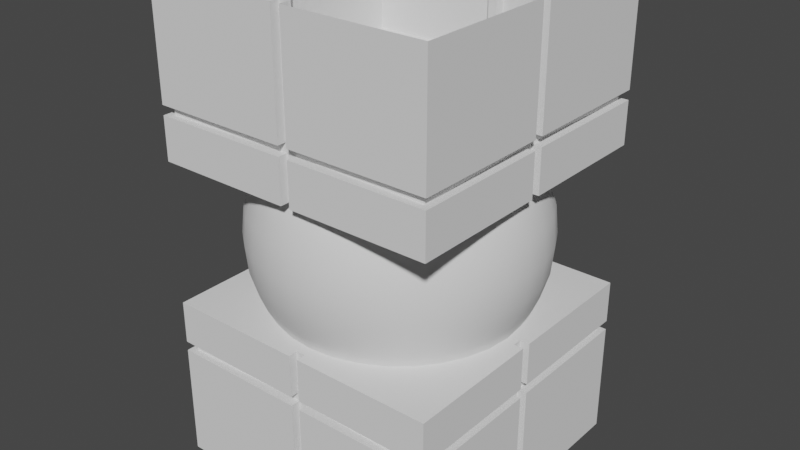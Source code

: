 # Source: MedMonument.blend  (saved by Blender 4.3.32; exported with 4.5.12 LTS)
import bpy
from mathutils import Matrix  # noqa: F401  (used for matrix-valued properties, if any)

bpy.ops.wm.read_factory_settings(use_empty=True)
scene = bpy.context.scene
scene.name = 'Scene'

# ---- world
world_world = bpy.data.worlds.new('World'); scene.world = world_world
world_world.use_nodes = True; world_world.node_tree.nodes.clear()
_N = world_world.node_tree.nodes; _L = world_world.node_tree.links
n0 = _N.new('ShaderNodeOutputWorld'); n0.name = 'World Output'; n0.location = (300, 300)
n1 = _N.new('ShaderNodeBackground'); n1.name = 'Background'; n1.location = (10, 300)
n1.inputs[0].default_value = (0.05088, 0.05088, 0.05088, 1.0)
_L.new(n1.outputs[0], n0.inputs[0])
n0.is_active_output = True
world_world.color = (0.05088, 0.05088, 0.05088)
world_world.use_sun_shadow = False
world_world.sun_shadow_jitter_overblur = 0.0

# ---- meshes
me_sphere = bpy.data.meshes.new('Sphere')
me_sphere.from_pydata([(0.0, 1.386, 0.574), (0.0, 1.471, 0.2926), (0.0, 1.5, 0.0), (0.0, 1.471, -0.2926), (0.0, 1.386, -0.574), (0.2433, 1.223, 0.8334), (0.2704, 1.359, 0.574), (0.287, 1.443, 0.2926), (0.2926, 1.471, 0.0), (0.287, 1.443, -0.2926), (0.2704, 1.359, -0.574), (0.2433, 1.223, -0.8334), (0.4773, 1.152, 0.8334), (0.5303, 1.28, 0.574), (0.563, 1.359, 0.2926), (0.574, 1.386, 0.0), (0.563, 1.359, -0.2926), (0.5303, 1.28, -0.574), (0.4773, 1.152, -0.8334), (0.6929, 1.037, 0.8334), (0.7699, 1.152, 0.574), (0.8173, 1.223, 0.2926), (0.8334, 1.247, 0.0), (0.8173, 1.223, -0.2926), (0.7699, 1.152, -0.574), (0.6929, 1.037, -0.8334), (0.8819, 0.8819, 0.8334), (0.9799, 0.9799, 0.574), (1.04, 1.04, 0.2926), (1.061, 1.061, 0.0), (1.04, 1.04, -0.2926), (0.9799, 0.9799, -0.574), (0.8819, 0.8819, -0.8334), (1.037, 0.6929, 0.8334), (1.152, 0.7699, 0.574), (1.223, 0.8173, 0.2926), (1.247, 0.8334, 0.0), (1.223, 0.8173, -0.2926), (1.152, 0.7699, -0.574), (1.037, 0.6929, -0.8334), (1.152, 0.4773, 0.8334), (1.28, 0.5303, 0.574), (1.359, 0.563, 0.2926), (1.386, 0.574, 0.0), (1.359, 0.563, -0.2926), (1.28, 0.5303, -0.574), (1.152, 0.4773, -0.8334), (1.223, 0.2433, 0.8334), (1.359, 0.2704, 0.574), (1.443, 0.287, 0.2926), (1.471, 0.2926, 0.0), (1.443, 0.287, -0.2926), (1.359, 0.2704, -0.574), (1.223, 0.2433, -0.8334), (1.247, -4.47e-08, 0.8334), (1.386, -8.941e-08, 0.574), (1.471, -8.941e-08, 0.2926), (1.5, -1.192e-07, 0.0), (1.471, -8.941e-08, -0.2926), (1.386, -8.941e-08, -0.574), (1.247, -4.47e-08, -0.8334), (1.223, -0.2433, 0.8334), (1.359, -0.2704, 0.574), (1.443, -0.287, 0.2926), (1.471, -0.2926, 0.0), (1.443, -0.287, -0.2926), (1.359, -0.2704, -0.574), (1.223, -0.2433, -0.8334), (1.152, -0.4773, 0.8334), (1.28, -0.5303, 0.574), (1.359, -0.563, 0.2926), (1.386, -0.574, 0.0), (1.359, -0.563, -0.2926), (1.28, -0.5303, -0.574), (1.152, -0.4773, -0.8334), (1.037, -0.6929, 0.8334), (1.152, -0.7699, 0.574), (1.223, -0.8173, 0.2926), (1.247, -0.8334, 0.0), (1.223, -0.8173, -0.2926), (1.152, -0.7699, -0.574), (1.037, -0.6929, -0.8334), (0.8819, -0.8819, 0.8334), (0.9799, -0.9799, 0.574), (1.04, -1.04, 0.2926), (1.061, -1.061, 0.0), (1.04, -1.04, -0.2926), (0.9799, -0.9799, -0.574), (0.8819, -0.8819, -0.8334), (0.6929, -1.037, 0.8334), (0.7699, -1.152, 0.574), (0.8173, -1.223, 0.2926), (0.8334, -1.247, 0.0), (0.8173, -1.223, -0.2926), (0.7699, -1.152, -0.574), (0.6929, -1.037, -0.8334), (0.4773, -1.152, 0.8334), (0.5303, -1.28, 0.574), (0.563, -1.359, 0.2926), (0.574, -1.386, 0.0), (0.563, -1.359, -0.2926), (0.5303, -1.28, -0.574), (0.4773, -1.152, -0.8334), (0.2433, -1.223, 0.8334), (0.2704, -1.359, 0.574), (0.287, -1.443, 0.2926), (0.2926, -1.471, 0.0), (0.287, -1.443, -0.2926), (0.2704, -1.359, -0.574), (0.2433, -1.223, -0.8334), (-8.941e-08, -1.247, 0.8334), (0.0, -1.386, 0.574), (-2.086e-07, -1.471, 0.2926), (-2.086e-07, -1.5, 0.0), (-2.086e-07, -1.471, -0.2926), (0.0, -1.386, -0.574), (-8.941e-08, -1.247, -0.8334), (-0.2433, -1.223, 0.8334), (-0.2704, -1.359, 0.574), (-0.287, -1.443, 0.2926), (-0.2926, -1.471, 0.0), (-0.287, -1.443, -0.2926), (-0.2704, -1.359, -0.574), (-0.2433, -1.223, -0.8334), (-0.4773, -1.152, 0.8334), (-0.5303, -1.28, 0.574), (-0.563, -1.359, 0.2926), (-0.574, -1.386, 0.0), (-0.563, -1.359, -0.2926), (-0.5303, -1.28, -0.574), (-0.4773, -1.152, -0.8334), (-0.6929, -1.037, 0.8334), (-0.7699, -1.152, 0.574), (-0.8173, -1.223, 0.2926), (-0.8334, -1.247, 0.0), (-0.8173, -1.223, -0.2926), (-0.7699, -1.152, -0.574), (-0.6929, -1.037, -0.8334), (-0.8819, -0.8819, 0.8334), (-0.9799, -0.9799, 0.574), (-1.04, -1.04, 0.2926), (-1.061, -1.061, 0.0), (-1.04, -1.04, -0.2926), (-0.9799, -0.9799, -0.574), (-0.8819, -0.8819, -0.8334), (-1.037, -0.6929, 0.8334), (-1.152, -0.7699, 0.574), (-1.223, -0.8173, 0.2926), (-1.247, -0.8334, 0.0), (-1.223, -0.8173, -0.2926), (-1.152, -0.7699, -0.574), (-1.037, -0.6929, -0.8334), (-1.152, -0.4773, 0.8334), (-1.28, -0.5303, 0.574), (-1.359, -0.563, 0.2926), (-1.386, -0.574, 0.0), (-1.359, -0.563, -0.2926), (-1.28, -0.5303, -0.574), (-1.152, -0.4773, -0.8334), (-1.223, -0.2433, 0.8334), (-1.359, -0.2704, 0.574), (-1.443, -0.287, 0.2926), (-1.471, -0.2926, 0.0), (-1.443, -0.287, -0.2926), (-1.359, -0.2704, -0.574), (-1.223, -0.2433, -0.8334), (-1.247, 1.937e-07, 0.8334), (-1.386, 5.96e-08, 0.574), (-1.471, 3.278e-07, 0.2926), (-1.5, 2.384e-07, 0.0), (-1.471, 3.278e-07, -0.2926), (-1.386, 5.96e-08, -0.574), (-1.247, 1.937e-07, -0.8334), (-1.223, 0.2433, 0.8334), (-1.359, 0.2704, 0.574), (-1.443, 0.287, 0.2926), (-1.471, 0.2926, 0.0), (-1.443, 0.287, -0.2926), (-1.359, 0.2704, -0.574), (-1.223, 0.2433, -0.8334), (-1.152, 0.4773, 0.8334), (-1.28, 0.5303, 0.574), (-1.359, 0.563, 0.2926), (-1.386, 0.574, 0.0), (-1.359, 0.563, -0.2926), (-1.28, 0.5303, -0.574), (-1.152, 0.4773, -0.8334), (-1.037, 0.6929, 0.8334), (-1.152, 0.7699, 0.574), (-1.223, 0.8173, 0.2926), (-1.247, 0.8334, 0.0), (-1.223, 0.8173, -0.2926), (-1.152, 0.7699, -0.574), (-1.037, 0.6929, -0.8334), (-0.8819, 0.8819, 0.8334), (-0.9799, 0.9799, 0.574), (-1.04, 1.04, 0.2926), (-1.061, 1.061, 0.0), (-1.04, 1.04, -0.2926), (-0.9799, 0.9799, -0.574), (-0.8819, 0.8819, -0.8334), (-0.6929, 1.037, 0.8334), (-0.7699, 1.152, 0.574), (-0.8173, 1.223, 0.2926), (-0.8334, 1.247, 0.0), (-0.8173, 1.223, -0.2926), (-0.7699, 1.152, -0.574), (-0.6929, 1.037, -0.8334), (-0.4773, 1.152, 0.8334), (-0.5303, 1.28, 0.574), (-0.563, 1.359, 0.2926), (-0.574, 1.386, 0.0), (-0.563, 1.359, -0.2926), (-0.5303, 1.28, -0.574), (-0.4773, 1.152, -0.8334), (-0.2433, 1.223, 0.8334), (-0.2704, 1.359, 0.574), (-0.287, 1.443, 0.2926), (-0.2926, 1.471, 0.0), (-0.287, 1.443, -0.2926), (-0.2704, 1.359, -0.574), (-0.2433, 1.223, -0.8334), (2.682e-07, 1.247, 0.8334), (2.682e-07, 1.247, -0.8334), (-1.5, -1.5, -2.5), (-1.5, -1.5, 2.5), (-1.5, 1.5, -2.5), (-1.5, 1.5, 2.5), (1.5, -1.5, -2.5), (1.5, -1.5, 2.5), (1.5, 1.5, -2.5), (1.5, 1.5, 2.5), (-1.5, -0.05, -2.5), (-1.5, 0.05, -2.5), (-1.5, 0.05, 2.5), (-1.5, -0.05, 2.5), (-0.05, 1.5, -2.5), (0.05, 1.5, -2.5), (0.05, 1.5, 2.5), (-0.05, 1.5, 2.5), (1.5, 0.05, -2.5), (1.5, -0.05, -2.5), (1.5, -0.05, 2.5), (1.5, 0.05, 2.5), (0.05, -1.5, -2.5), (-0.05, -1.5, -2.5), (-0.05, -1.5, 2.5), (0.05, -1.5, 2.5), (-1.5, -1.5, 1.2), (-1.5, -1.5, 1.3), (-1.5, 1.5, 1.2), (-1.5, 1.5, 1.3), (1.5, 1.5, 1.2), (1.5, 1.5, 1.3), (1.5, -1.5, 1.2), (1.5, -1.5, 1.3), (-0.05, -1.5, 1.3), (-0.05, -1.5, 1.2), (0.05, -1.5, 1.2), (0.05, -1.5, 1.3), (1.5, -0.05, 1.3), (1.5, -0.05, 1.2), (1.5, 0.05, 1.2), (1.5, 0.05, 1.3), (0.05, 1.5, 1.3), (0.05, 1.5, 1.2), (-0.05, 1.5, 1.2), (-0.05, 1.5, 1.3), (-1.5, 0.05, 1.3), (-1.5, 0.05, 1.2), (-1.5, -0.05, 1.2), (-1.5, -0.05, 1.3), (-1.5, 1.5, -1.2), (-1.5, 1.5, -1.3), (1.5, 1.5, -1.2), (1.5, 1.5, -1.3), (1.5, -1.5, -1.2), (1.5, -1.5, -1.3), (-1.5, -1.5, -1.3), (-1.5, -1.5, -1.2), (-0.05, -1.5, -1.3), (0.05, -1.5, -1.3), (0.05, -1.5, -1.2), (-0.05, -1.5, -1.2), (1.5, -0.05, -1.3), (1.5, 0.05, -1.3), (1.5, 0.05, -1.2), (1.5, -0.05, -1.2), (0.05, 1.5, -1.3), (-0.05, 1.5, -1.3), (-0.05, 1.5, -1.2), (0.05, 1.5, -1.2), (-1.5, 0.05, -1.3), (-1.5, -0.05, -1.3), (-1.5, -0.05, -1.2), (-1.5, 0.05, -1.2), (0.05, -1.4, 1.3), (-0.05, -1.4, 1.3), (-0.05, -1.4, 1.2), (0.05, -1.4, 1.2), (1.4, 0.05, 1.3), (1.4, -0.05, 1.3), (1.4, -0.05, 1.2), (1.4, 0.05, 1.2), (-0.05, 1.4, 1.3), (0.05, 1.4, 1.3), (0.05, 1.4, 1.2), (-0.05, 1.4, 1.2), (-1.4, -0.05, 1.3), (-1.4, 0.05, 1.3), (-1.4, 0.05, 1.2), (-1.4, -0.05, 1.2), (-0.05, -1.4, -1.2), (-0.05, -1.4, -1.3), (0.05, -1.4, -1.3), (0.05, -1.4, -1.2), (1.4, -0.05, -1.2), (1.4, -0.05, -1.3), (1.4, 0.05, -1.3), (1.4, 0.05, -1.2), (0.05, 1.4, -1.2), (0.05, 1.4, -1.3), (-0.05, 1.4, -1.3), (-0.05, 1.4, -1.2), (-1.4, 0.05, -1.2), (-1.4, 0.05, -1.3), (-1.4, -0.05, -1.3), (-1.4, -0.05, -1.2), (-0.05, -1.4, 2.5), (0.05, -1.4, 2.5), (0.05, 1.4, 2.5), (-0.05, 1.4, 2.5), (1.4, -0.05, 2.5), (1.4, 0.05, 2.5), (-1.4, 0.05, 2.5), (-1.4, -0.05, 2.5), (0.05, -1.4, -2.5), (-0.05, -1.4, -2.5), (-0.05, 1.4, -2.5), (0.05, 1.4, -2.5), (-1.4, -0.05, -2.5), (-1.4, 0.05, -2.5), (1.4, 0.05, -2.5), (1.4, -0.05, -2.5), (-1.429, -1.429, 1.2), (-1.429, -1.429, 1.3), (-1.429, 1.429, 1.2), (-1.429, 1.429, 1.3), (1.429, 1.429, 1.2), (1.429, 1.429, 1.3), (1.429, -1.429, 1.2), (1.429, -1.429, 1.3), (-1.429, -1.429, -1.3), (-1.429, -1.429, -1.2), (-1.429, 1.429, -1.2), (-1.429, 1.429, -1.3), (1.429, 1.429, -1.2), (1.429, 1.429, -1.3), (1.429, -1.429, -1.2), (1.429, -1.429, -1.3), (-0.05, -1.5, 0.75), (-0.05, -1.5, -0.75), (0.05, -1.5, -0.75), (0.05, -1.5, 0.75), (1.5, -0.05, 0.75), (1.5, -0.05, -0.75), (1.5, 0.05, -0.75), (1.5, 0.05, 0.75), (0.05, 1.5, 0.75), (0.05, 1.5, -0.75), (-0.05, 1.5, -0.75), (-0.05, 1.5, 0.75), (-1.5, 0.05, 0.75), (-1.5, 0.05, -0.75), (-1.5, -0.05, -0.75), (-1.5, -0.05, 0.75), (-1.5, -1.5, -0.75), (-1.5, -1.5, 0.75), (-1.5, 1.5, -0.75), (-1.5, 1.5, 0.75), (1.5, 1.5, -0.75), (1.5, 1.5, 0.75), (1.5, -1.5, -0.75), (1.5, -1.5, 0.75), (-0.05, -1.4, 0.75), (-0.05, -1.4, -0.75), (0.05, -1.4, -0.75), (0.05, -1.4, 0.75), (1.4, -0.05, 0.75), (1.4, -0.05, -0.75), (1.4, 0.05, -0.75), (1.4, 0.05, 0.75), (0.05, 1.4, 0.75), (0.05, 1.4, -0.75), (-0.05, 1.4, -0.75), (-0.05, 1.4, 0.75), (-1.4, 0.05, 0.75), (-1.4, 0.05, -0.75), (-1.4, -0.05, -0.75), (-1.4, -0.05, 0.75)], [], [(4, 3, 9, 10), (223, 4, 10, 11), (0, 222, 5, 6), (1, 0, 6, 7), (2, 1, 7, 8), (3, 2, 8, 9), (9, 8, 15, 16), (10, 9, 16, 17), (11, 10, 17, 18), (6, 5, 12, 13), (7, 6, 13, 14), (8, 7, 14, 15), (13, 12, 19, 20), (14, 13, 20, 21), (15, 14, 21, 22), (16, 15, 22, 23), (17, 16, 23, 24), (18, 17, 24, 25), (23, 22, 29, 30), (24, 23, 30, 31), (25, 24, 31, 32), (20, 19, 26, 27), (21, 20, 27, 28), (22, 21, 28, 29), (27, 26, 33, 34), (28, 27, 34, 35), (29, 28, 35, 36), (30, 29, 36, 37), (31, 30, 37, 38), (32, 31, 38, 39), (38, 37, 44, 45), (39, 38, 45, 46), (34, 33, 40, 41), (35, 34, 41, 42), (36, 35, 42, 43), (37, 36, 43, 44), (42, 41, 48, 49), (43, 42, 49, 50), (44, 43, 50, 51), (45, 44, 51, 52), (46, 45, 52, 53), (41, 40, 47, 48), (53, 52, 59, 60), (48, 47, 54, 55), (49, 48, 55, 56), (50, 49, 56, 57), (51, 50, 57, 58), (52, 51, 58, 59), (56, 55, 62, 63), (57, 56, 63, 64), (58, 57, 64, 65), (59, 58, 65, 66), (60, 59, 66, 67), (55, 54, 61, 62), (67, 66, 73, 74), (62, 61, 68, 69), (63, 62, 69, 70), (64, 63, 70, 71), (65, 64, 71, 72), (66, 65, 72, 73), (71, 70, 77, 78), (72, 71, 78, 79), (73, 72, 79, 80), (74, 73, 80, 81), (69, 68, 75, 76), (70, 69, 76, 77), (76, 75, 82, 83), (77, 76, 83, 84), (78, 77, 84, 85), (79, 78, 85, 86), (80, 79, 86, 87), (81, 80, 87, 88), (85, 84, 91, 92), (86, 85, 92, 93), (87, 86, 93, 94), (88, 87, 94, 95), (83, 82, 89, 90), (84, 83, 90, 91), (90, 89, 96, 97), (91, 90, 97, 98), (92, 91, 98, 99), (93, 92, 99, 100), (94, 93, 100, 101), (95, 94, 101, 102), (100, 99, 106, 107), (101, 100, 107, 108), (102, 101, 108, 109), (97, 96, 103, 104), (98, 97, 104, 105), (99, 98, 105, 106), (104, 103, 110, 111), (105, 104, 111, 112), (106, 105, 112, 113), (107, 106, 113, 114), (108, 107, 114, 115), (109, 108, 115, 116), (115, 114, 121, 122), (116, 115, 122, 123), (111, 110, 117, 118), (112, 111, 118, 119), (113, 112, 119, 120), (114, 113, 120, 121), (118, 117, 124, 125), (119, 118, 125, 126), (120, 119, 126, 127), (121, 120, 127, 128), (122, 121, 128, 129), (123, 122, 129, 130), (129, 128, 135, 136), (130, 129, 136, 137), (125, 124, 131, 132), (126, 125, 132, 133), (127, 126, 133, 134), (128, 127, 134, 135), (133, 132, 139, 140), (134, 133, 140, 141), (135, 134, 141, 142), (136, 135, 142, 143), (137, 136, 143, 144), (132, 131, 138, 139), (144, 143, 150, 151), (139, 138, 145, 146), (140, 139, 146, 147), (141, 140, 147, 148), (142, 141, 148, 149), (143, 142, 149, 150), (147, 146, 153, 154), (148, 147, 154, 155), (149, 148, 155, 156), (150, 149, 156, 157), (151, 150, 157, 158), (146, 145, 152, 153), (158, 157, 164, 165), (153, 152, 159, 160), (154, 153, 160, 161), (155, 154, 161, 162), (156, 155, 162, 163), (157, 156, 163, 164), (162, 161, 168, 169), (163, 162, 169, 170), (164, 163, 170, 171), (165, 164, 171, 172), (160, 159, 166, 167), (161, 160, 167, 168), (167, 166, 173, 174), (168, 167, 174, 175), (169, 168, 175, 176), (170, 169, 176, 177), (171, 170, 177, 178), (172, 171, 178, 179), (177, 176, 183, 184), (178, 177, 184, 185), (179, 178, 185, 186), (174, 173, 180, 181), (175, 174, 181, 182), (176, 175, 182, 183), (181, 180, 187, 188), (182, 181, 188, 189), (183, 182, 189, 190), (184, 183, 190, 191), (185, 184, 191, 192), (186, 185, 192, 193), (191, 190, 197, 198), (192, 191, 198, 199), (193, 192, 199, 200), (188, 187, 194, 195), (189, 188, 195, 196), (190, 189, 196, 197), (195, 194, 201, 202), (196, 195, 202, 203), (197, 196, 203, 204), (198, 197, 204, 205), (199, 198, 205, 206), (200, 199, 206, 207), (206, 205, 212, 213), (207, 206, 213, 214), (202, 201, 208, 209), (203, 202, 209, 210), (204, 203, 210, 211), (205, 204, 211, 212), (209, 208, 215, 216), (210, 209, 216, 217), (211, 210, 217, 218), (212, 211, 218, 219), (213, 212, 219, 220), (214, 213, 220, 221), (220, 219, 3, 4), (221, 220, 4, 223), (216, 215, 222, 0), (217, 216, 0, 1), (218, 217, 1, 2), (219, 218, 2, 3), (230, 275, 285, 240), (228, 277, 281, 244), (255, 229, 247, 259), (241, 284, 277, 228), (226, 273, 289, 236), (253, 231, 243, 263), (251, 227, 239, 267), (249, 225, 235, 271), (233, 292, 273, 226), (237, 288, 275, 230), (252, 262, 367, 381), (254, 258, 363, 383), (250, 266, 371, 379), (282, 362, 386, 315), (260, 242, 229, 255), (375, 270, 311, 399), (286, 366, 390, 319), (264, 238, 231, 253), (290, 370, 394, 323), (268, 234, 227, 251), (245, 280, 278, 224), (256, 246, 225, 249), (385, 312, 315, 386), (258, 254, 350, 299), (280, 245, 337, 313), (255, 259, 296, 351), (291, 274, 356, 320), (289, 273, 355, 322), (262, 252, 348, 303), (272, 290, 323, 354), (253, 263, 300, 349), (273, 292, 325, 355), (266, 250, 346, 307), (295, 272, 354, 324), (251, 267, 304, 347), (293, 278, 352, 326), (279, 294, 327, 353), (270, 248, 344, 311), (249, 271, 308, 345), (279, 376, 374, 294), (269, 250, 379, 372), (271, 235, 335, 308), (378, 370, 290, 272), (234, 268, 309, 334), (265, 252, 381, 368), (267, 239, 331, 304), (380, 366, 286, 274), (238, 264, 305, 330), (261, 254, 383, 364), (263, 243, 333, 300), (382, 362, 282, 276), (278, 280, 313, 352), (242, 260, 301, 332), (257, 248, 377, 360), (224, 278, 293, 232), (297, 298, 299, 296), (301, 302, 303, 300), (305, 306, 307, 304), (309, 310, 311, 308), (313, 314, 315, 312), (317, 318, 319, 316), (321, 322, 323, 320), (325, 326, 327, 324), (313, 337, 336, 314), (317, 343, 342, 318), (321, 339, 338, 322), (325, 341, 340, 326), (328, 297, 296, 329), (332, 301, 300, 333), (330, 305, 304, 331), (334, 309, 308, 335), (345, 308, 311, 344), (347, 304, 307, 346), (349, 300, 303, 348), (351, 296, 299, 350), (297, 345, 344, 298), (301, 351, 350, 302), (305, 349, 348, 306), (309, 347, 346, 310), (298, 384, 387, 299), (302, 388, 391, 303), (306, 392, 395, 307), (310, 396, 399, 311), (353, 327, 326, 352), (324, 354, 355, 325), (354, 323, 322, 355), (320, 356, 357, 321), (356, 319, 318, 357), (316, 358, 359, 317), (358, 315, 314, 359), (312, 353, 352, 313), (244, 281, 314, 336), (275, 288, 321, 357), (256, 249, 345, 297), (284, 241, 343, 317), (274, 286, 319, 356), (248, 257, 298, 344), (240, 285, 318, 342), (285, 275, 357, 318), (260, 255, 351, 301), (288, 237, 339, 321), (287, 276, 358, 316), (254, 261, 302, 350), (236, 289, 322, 338), (264, 253, 349, 305), (292, 233, 341, 325), (277, 284, 317, 359), (252, 265, 306, 348), (232, 293, 326, 340), (276, 282, 315, 358), (268, 251, 347, 309), (246, 256, 297, 328), (281, 277, 359, 314), (250, 269, 310, 346), (259, 247, 329, 296), (283, 279, 353, 312), (397, 324, 327, 398), (393, 320, 323, 394), (389, 316, 319, 390), (361, 376, 279, 283), (365, 287, 316, 389), (365, 382, 276, 287), (369, 291, 320, 393), (369, 380, 274, 291), (373, 295, 324, 397), (373, 378, 272, 295), (377, 248, 270, 375), (294, 374, 398, 327), (371, 266, 307, 395), (367, 262, 303, 391), (269, 372, 396, 310), (363, 258, 299, 387), (265, 368, 392, 306), (257, 360, 384, 298), (261, 364, 388, 302), (361, 283, 312, 385), (399, 384, 377, 375), (386, 389, 394, 397), (385, 398, 374, 376), (397, 398, 385, 386), (382, 389, 386, 362), (397, 394, 370, 378), (384, 399, 396, 387), (393, 390, 366, 380), (393, 380, 369), (385, 376, 361), (397, 378, 373), (389, 382, 365), (394, 389, 390, 393), (387, 396, 395, 388), (391, 392, 381, 367), (388, 395, 392, 391), (395, 396, 379, 371), (388, 364, 383), (383, 363, 387, 388), (381, 392, 368), (379, 396, 372), (377, 384, 360)])
me_sphere.polygons.foreach_set('use_smooth', [1, 1, 1, 1, 1, 1, 1, 1, 1, 1, 1, 1, 1, 1, 1, 1, 1, 1, 1, 1, 1, 1, 1, 1, 1, 1, 1, 1, 1, 1, 1, 1, 1, 1, 1, 1, 1, 1, 1, 1, 1, 1, 1, 1, 1, 1, 1, 1, 1, 1, 1, 1, 1, 1, 1, 1, 1, 1, 1, 1, 1, 1, 1, 1, 1, 1, 1, 1, 1, 1, 1, 1, 1, 1, 1, 1, 1, 1, 1, 1, 1, 1, 1, 1, 1, 1, 1, 1, 1, 1, 1, 1, 1, 1, 1, 1, 1, 1, 1, 1, 1, 1, 1, 1, 1, 1, 1, 1, 1, 1, 1, 1, 1, 1, 1, 1, 1, 1, 1, 1, 1, 1, 1, 1, 1, 1, 1, 1, 1, 1, 1, 1, 1, 1, 1, 1, 1, 1, 1, 1, 1, 1, 1, 1, 1, 1, 1, 1, 1, 1, 1, 1, 1, 1, 1, 1, 1, 1, 1, 1, 1, 1, 1, 1, 1, 1, 1, 1, 1, 1, 1, 1, 1, 1, 1, 1, 1, 1, 1, 1, 1, 1, 1, 1, 1, 1, 1, 1, 1, 1, 1, 1, 0, 0, 0, 0, 0, 0, 0, 0, 0, 0, 0, 0, 0, 0, 0, 0, 0, 0, 0, 0, 0, 0, 0, 0, 0, 0, 0, 0, 0, 0, 0, 0, 0, 0, 0, 0, 0, 0, 0, 0, 0, 0, 0, 0, 0, 0, 0, 0, 0, 0, 0, 0, 0, 0, 0, 0, 0, 0, 0, 0, 0, 0, 0, 0, 0, 0, 0, 0, 0, 0, 0, 0, 0, 0, 0, 0, 0, 0, 0, 0, 0, 0, 0, 0, 0, 0, 0, 0, 0, 0, 0, 0, 0, 0, 0, 0, 0, 0, 0, 0, 0, 0, 0, 0, 0, 0, 0, 0, 0, 0, 0, 0, 0, 0, 0, 0, 0, 0, 0, 0, 0, 0, 0, 0, 0, 0, 0, 0, 0, 0, 0, 0, 0, 0, 0, 0, 0, 0, 0, 0, 0, 0, 0, 0, 0, 0, 0, 0, 0, 0, 0, 0, 0, 0, 0, 0, 0, 0])
me_sphere.polygons.foreach_set('material_index', [0, 0, 0, 0, 0, 0, 0, 0, 0, 0, 0, 0, 0, 0, 0, 0, 0, 0, 0, 0, 0, 0, 0, 0, 0, 0, 0, 0, 0, 0, 0, 0, 0, 0, 0, 0, 0, 0, 0, 0, 0, 0, 0, 0, 0, 0, 0, 0, 0, 0, 0, 0, 0, 0, 0, 0, 0, 0, 0, 0, 0, 0, 0, 0, 0, 0, 0, 0, 0, 0, 0, 0, 0, 0, 0, 0, 0, 0, 0, 0, 0, 0, 0, 0, 0, 0, 0, 0, 0, 0, 0, 0, 0, 0, 0, 0, 0, 0, 0, 0, 0, 0, 0, 0, 0, 0, 0, 0, 0, 0, 0, 0, 0, 0, 0, 0, 0, 0, 0, 0, 0, 0, 0, 0, 0, 0, 0, 0, 0, 0, 0, 0, 0, 0, 0, 0, 0, 0, 0, 0, 0, 0, 0, 0, 0, 0, 0, 0, 0, 0, 0, 0, 0, 0, 0, 0, 0, 0, 0, 0, 0, 0, 0, 0, 0, 0, 0, 0, 0, 0, 0, 0, 0, 0, 0, 0, 0, 0, 0, 0, 0, 0, 0, 0, 0, 0, 0, 0, 0, 0, 0, 0, 1, 1, 1, 1, 1, 1, 1, 1, 1, 1, 1, 1, 1, 1, 1, 1, 1, 1, 1, 1, 1, 1, 0, 1, 1, 1, 1, 1, 1, 1, 1, 1, 1, 1, 1, 1, 1, 1, 1, 1, 1, 1, 1, 1, 1, 1, 1, 1, 1, 1, 1, 1, 1, 1, 1, 0, 0, 0, 0, 0, 0, 0, 0, 0, 0, 0, 0, 0, 0, 0, 0, 0, 0, 0, 0, 0, 0, 0, 0, 0, 0, 0, 0, 0, 0, 0, 0, 0, 0, 0, 0, 1, 1, 1, 1, 1, 1, 1, 1, 1, 1, 1, 1, 1, 1, 1, 1, 1, 1, 1, 1, 1, 1, 1, 1, 1, 0, 0, 0, 1, 1, 1, 1, 1, 1, 1, 1, 1, 1, 1, 1, 1, 1, 1, 1, 1, 1, 1, 1, 1, 1, 1, 1, 1, 1, 1, 1, 1, 1, 1, 1, 1, 1, 1, 1, 1, 1, 1])
_uv = me_sphere.uv_layers.new(name='UVMap')
_uv.uv.foreach_set('vector', [0.75, 0.375, 0.75, 0.4375, 0.7188, 0.4375, 0.7188, 0.375, 0.75, 0.3125, 0.75, 0.375, 0.7188, 0.375, 0.7188, 0.3125, 0.75, 0.625, 0.75, 0.6875, 0.7188, 0.6875, 0.7188, 0.625, 0.75, 0.5625, 0.75, 0.625, 0.7188, 0.625, 0.7188, 0.5625, 0.75, 0.5, 0.75, 0.5625, 0.7188, 0.5625, 0.7188, 0.5, 0.75, 0.4375, 0.75, 0.5, 0.7188, 0.5, 0.7188, 0.4375, 0.7188, 0.4375, 0.7188, 0.5, 0.6875, 0.5, 0.6875, 0.4375, 0.7188, 0.375, 0.7188, 0.4375, 0.6875, 0.4375, 0.6875, 0.375, 0.7188, 0.3125, 0.7188, 0.375, 0.6875, 0.375, 0.6875, 0.3125, 0.7188, 0.625, 0.7188, 0.6875, 0.6875, 0.6875, 0.6875, 0.625, 0.7188, 0.5625, 0.7188, 0.625, 0.6875, 0.625, 0.6875, 0.5625, 0.7188, 0.5, 0.7188, 0.5625, 0.6875, 0.5625, 0.6875, 0.5, 0.6875, 0.625, 0.6875, 0.6875, 0.6562, 0.6875, 0.6562, 0.625, 0.6875, 0.5625, 0.6875, 0.625, 0.6562, 0.625, 0.6562, 0.5625, 0.6875, 0.5, 0.6875, 0.5625, 0.6562, 0.5625, 0.6562, 0.5, 0.6875, 0.4375, 0.6875, 0.5, 0.6562, 0.5, 0.6562, 0.4375, 0.6875, 0.375, 0.6875, 0.4375, 0.6562, 0.4375, 0.6562, 0.375, 0.6875, 0.3125, 0.6875, 0.375, 0.6562, 0.375, 0.6562, 0.3125, 0.6562, 0.4375, 0.6562, 0.5, 0.625, 0.5, 0.625, 0.4375, 0.6562, 0.375, 0.6562, 0.4375, 0.625, 0.4375, 0.625, 0.375, 0.6562, 0.3125, 0.6562, 0.375, 0.625, 0.375, 0.625, 0.3125, 0.6562, 0.625, 0.6562, 0.6875, 0.625, 0.6875, 0.625, 0.625, 0.6562, 0.5625, 0.6562, 0.625, 0.625, 0.625, 0.625, 0.5625, 0.6562, 0.5, 0.6562, 0.5625, 0.625, 0.5625, 0.625, 0.5, 0.625, 0.625, 0.625, 0.6875, 0.5938, 0.6875, 0.5938, 0.625, 0.625, 0.5625, 0.625, 0.625, 0.5938, 0.625, 0.5938, 0.5625, 0.625, 0.5, 0.625, 0.5625, 0.5938, 0.5625, 0.5938, 0.5, 0.625, 0.4375, 0.625, 0.5, 0.5938, 0.5, 0.5938, 0.4375, 0.625, 0.375, 0.625, 0.4375, 0.5938, 0.4375, 0.5938, 0.375, 0.625, 0.3125, 0.625, 0.375, 0.5938, 0.375, 0.5938, 0.3125, 0.5938, 0.375, 0.5938, 0.4375, 0.5625, 0.4375, 0.5625, 0.375, 0.5938, 0.3125, 0.5938, 0.375, 0.5625, 0.375, 0.5625, 0.3125, 0.5938, 0.625, 0.5938, 0.6875, 0.5625, 0.6875, 0.5625, 0.625, 0.5938, 0.5625, 0.5938, 0.625, 0.5625, 0.625, 0.5625, 0.5625, 0.5938, 0.5, 0.5938, 0.5625, 0.5625, 0.5625, 0.5625, 0.5, 0.5938, 0.4375, 0.5938, 0.5, 0.5625, 0.5, 0.5625, 0.4375, 0.5625, 0.5625, 0.5625, 0.625, 0.5312, 0.625, 0.5312, 0.5625, 0.5625, 0.5, 0.5625, 0.5625, 0.5312, 0.5625, 0.5312, 0.5, 0.5625, 0.4375, 0.5625, 0.5, 0.5312, 0.5, 0.5312, 0.4375, 0.5625, 0.375, 0.5625, 0.4375, 0.5312, 0.4375, 0.5312, 0.375, 0.5625, 0.3125, 0.5625, 0.375, 0.5312, 0.375, 0.5312, 0.3125, 0.5625, 0.625, 0.5625, 0.6875, 0.5312, 0.6875, 0.5312, 0.625, 0.5312, 0.3125, 0.5312, 0.375, 0.5, 0.375, 0.5, 0.3125, 0.5312, 0.625, 0.5312, 0.6875, 0.5, 0.6875, 0.5, 0.625, 0.5312, 0.5625, 0.5312, 0.625, 0.5, 0.625, 0.5, 0.5625, 0.5312, 0.5, 0.5312, 0.5625, 0.5, 0.5625, 0.5, 0.5, 0.5312, 0.4375, 0.5312, 0.5, 0.5, 0.5, 0.5, 0.4375, 0.5312, 0.375, 0.5312, 0.4375, 0.5, 0.4375, 0.5, 0.375, 0.5, 0.5625, 0.5, 0.625, 0.4688, 0.625, 0.4688, 0.5625, 0.5, 0.5, 0.5, 0.5625, 0.4688, 0.5625, 0.4688, 0.5, 0.5, 0.4375, 0.5, 0.5, 0.4688, 0.5, 0.4688, 0.4375, 0.5, 0.375, 0.5, 0.4375, 0.4688, 0.4375, 0.4688, 0.375, 0.5, 0.3125, 0.5, 0.375, 0.4688, 0.375, 0.4688, 0.3125, 0.5, 0.625, 0.5, 0.6875, 0.4688, 0.6875, 0.4688, 0.625, 0.4688, 0.3125, 0.4688, 0.375, 0.4375, 0.375, 0.4375, 0.3125, 0.4688, 0.625, 0.4688, 0.6875, 0.4375, 0.6875, 0.4375, 0.625, 0.4688, 0.5625, 0.4688, 0.625, 0.4375, 0.625, 0.4375, 0.5625, 0.4688, 0.5, 0.4688, 0.5625, 0.4375, 0.5625, 0.4375, 0.5, 0.4688, 0.4375, 0.4688, 0.5, 0.4375, 0.5, 0.4375, 0.4375, 0.4688, 0.375, 0.4688, 0.4375, 0.4375, 0.4375, 0.4375, 0.375, 0.4375, 0.5, 0.4375, 0.5625, 0.4062, 0.5625, 0.4062, 0.5, 0.4375, 0.4375, 0.4375, 0.5, 0.4062, 0.5, 0.4062, 0.4375, 0.4375, 0.375, 0.4375, 0.4375, 0.4062, 0.4375, 0.4062, 0.375, 0.4375, 0.3125, 0.4375, 0.375, 0.4062, 0.375, 0.4062, 0.3125, 0.4375, 0.625, 0.4375, 0.6875, 0.4062, 0.6875, 0.4062, 0.625, 0.4375, 0.5625, 0.4375, 0.625, 0.4062, 0.625, 0.4062, 0.5625, 0.4062, 0.625, 0.4062, 0.6875, 0.375, 0.6875, 0.375, 0.625, 0.4062, 0.5625, 0.4062, 0.625, 0.375, 0.625, 0.375, 0.5625, 0.4062, 0.5, 0.4062, 0.5625, 0.375, 0.5625, 0.375, 0.5, 0.4062, 0.4375, 0.4062, 0.5, 0.375, 0.5, 0.375, 0.4375, 0.4062, 0.375, 0.4062, 0.4375, 0.375, 0.4375, 0.375, 0.375, 0.4062, 0.3125, 0.4062, 0.375, 0.375, 0.375, 0.375, 0.3125, 0.375, 0.5, 0.375, 0.5625, 0.3438, 0.5625, 0.3438, 0.5, 0.375, 0.4375, 0.375, 0.5, 0.3438, 0.5, 0.3438, 0.4375, 0.375, 0.375, 0.375, 0.4375, 0.3438, 0.4375, 0.3438, 0.375, 0.375, 0.3125, 0.375, 0.375, 0.3438, 0.375, 0.3438, 0.3125, 0.375, 0.625, 0.375, 0.6875, 0.3438, 0.6875, 0.3438, 0.625, 0.375, 0.5625, 0.375, 0.625, 0.3438, 0.625, 0.3438, 0.5625, 0.3438, 0.625, 0.3438, 0.6875, 0.3125, 0.6875, 0.3125, 0.625, 0.3438, 0.5625, 0.3438, 0.625, 0.3125, 0.625, 0.3125, 0.5625, 0.3438, 0.5, 0.3438, 0.5625, 0.3125, 0.5625, 0.3125, 0.5, 0.3438, 0.4375, 0.3438, 0.5, 0.3125, 0.5, 0.3125, 0.4375, 0.3438, 0.375, 0.3438, 0.4375, 0.3125, 0.4375, 0.3125, 0.375, 0.3438, 0.3125, 0.3438, 0.375, 0.3125, 0.375, 0.3125, 0.3125, 0.3125, 0.4375, 0.3125, 0.5, 0.2812, 0.5, 0.2812, 0.4375, 0.3125, 0.375, 0.3125, 0.4375, 0.2812, 0.4375, 0.2812, 0.375, 0.3125, 0.3125, 0.3125, 0.375, 0.2812, 0.375, 0.2812, 0.3125, 0.3125, 0.625, 0.3125, 0.6875, 0.2812, 0.6875, 0.2812, 0.625, 0.3125, 0.5625, 0.3125, 0.625, 0.2812, 0.625, 0.2812, 0.5625, 0.3125, 0.5, 0.3125, 0.5625, 0.2812, 0.5625, 0.2812, 0.5, 0.2812, 0.625, 0.2812, 0.6875, 0.25, 0.6875, 0.25, 0.625, 0.2812, 0.5625, 0.2812, 0.625, 0.25, 0.625, 0.25, 0.5625, 0.2812, 0.5, 0.2812, 0.5625, 0.25, 0.5625, 0.25, 0.5, 0.2812, 0.4375, 0.2812, 0.5, 0.25, 0.5, 0.25, 0.4375, 0.2812, 0.375, 0.2812, 0.4375, 0.25, 0.4375, 0.25, 0.375, 0.2812, 0.3125, 0.2812, 0.375, 0.25, 0.375, 0.25, 0.3125, 0.25, 0.375, 0.25, 0.4375, 0.2188, 0.4375, 0.2188, 0.375, 0.25, 0.3125, 0.25, 0.375, 0.2188, 0.375, 0.2188, 0.3125, 0.25, 0.625, 0.25, 0.6875, 0.2188, 0.6875, 0.2188, 0.625, 0.25, 0.5625, 0.25, 0.625, 0.2188, 0.625, 0.2188, 0.5625, 0.25, 0.5, 0.25, 0.5625, 0.2188, 0.5625, 0.2188, 0.5, 0.25, 0.4375, 0.25, 0.5, 0.2188, 0.5, 0.2188, 0.4375, 0.2188, 0.625, 0.2188, 0.6875, 0.1875, 0.6875, 0.1875, 0.625, 0.2188, 0.5625, 0.2188, 0.625, 0.1875, 0.625, 0.1875, 0.5625, 0.2188, 0.5, 0.2188, 0.5625, 0.1875, 0.5625, 0.1875, 0.5, 0.2188, 0.4375, 0.2188, 0.5, 0.1875, 0.5, 0.1875, 0.4375, 0.2188, 0.375, 0.2188, 0.4375, 0.1875, 0.4375, 0.1875, 0.375, 0.2188, 0.3125, 0.2188, 0.375, 0.1875, 0.375, 0.1875, 0.3125, 0.1875, 0.375, 0.1875, 0.4375, 0.1562, 0.4375, 0.1563, 0.375, 0.1875, 0.3125, 0.1875, 0.375, 0.1563, 0.375, 0.1562, 0.3125, 0.1875, 0.625, 0.1875, 0.6875, 0.1562, 0.6875, 0.1563, 0.625, 0.1875, 0.5625, 0.1875, 0.625, 0.1563, 0.625, 0.1562, 0.5625, 0.1875, 0.5, 0.1875, 0.5625, 0.1562, 0.5625, 0.1562, 0.5, 0.1875, 0.4375, 0.1875, 0.5, 0.1562, 0.5, 0.1562, 0.4375, 0.1562, 0.5625, 0.1563, 0.625, 0.125, 0.625, 0.125, 0.5625, 0.1562, 0.5, 0.1562, 0.5625, 0.125, 0.5625, 0.125, 0.5, 0.1562, 0.4375, 0.1562, 0.5, 0.125, 0.5, 0.125, 0.4375, 0.1563, 0.375, 0.1562, 0.4375, 0.125, 0.4375, 0.125, 0.375, 0.1562, 0.3125, 0.1563, 0.375, 0.125, 0.375, 0.125, 0.3125, 0.1563, 0.625, 0.1562, 0.6875, 0.125, 0.6875, 0.125, 0.625, 0.125, 0.3125, 0.125, 0.375, 0.09375, 0.375, 0.09375, 0.3125, 0.125, 0.625, 0.125, 0.6875, 0.09375, 0.6875, 0.09375, 0.625, 0.125, 0.5625, 0.125, 0.625, 0.09375, 0.625, 0.09375, 0.5625, 0.125, 0.5, 0.125, 0.5625, 0.09375, 0.5625, 0.09375, 0.5, 0.125, 0.4375, 0.125, 0.5, 0.09375, 0.5, 0.09375, 0.4375, 0.125, 0.375, 0.125, 0.4375, 0.09375, 0.4375, 0.09375, 0.375, 0.09375, 0.5625, 0.09375, 0.625, 0.0625, 0.625, 0.0625, 0.5625, 0.09375, 0.5, 0.09375, 0.5625, 0.0625, 0.5625, 0.0625, 0.5, 0.09375, 0.4375, 0.09375, 0.5, 0.0625, 0.5, 0.0625, 0.4375, 0.09375, 0.375, 0.09375, 0.4375, 0.0625, 0.4375, 0.0625, 0.375, 0.09375, 0.3125, 0.09375, 0.375, 0.0625, 0.375, 0.0625, 0.3125, 0.09375, 0.625, 0.09375, 0.6875, 0.0625, 0.6875, 0.0625, 0.625, 0.0625, 0.3125, 0.0625, 0.375, 0.03125, 0.375, 0.03125, 0.3125, 0.0625, 0.625, 0.0625, 0.6875, 0.03125, 0.6875, 0.03125, 0.625, 0.0625, 0.5625, 0.0625, 0.625, 0.03125, 0.625, 0.03125, 0.5625, 0.0625, 0.5, 0.0625, 0.5625, 0.03125, 0.5625, 0.03125, 0.5, 0.0625, 0.4375, 0.0625, 0.5, 0.03125, 0.5, 0.03125, 0.4375, 0.0625, 0.375, 0.0625, 0.4375, 0.03125, 0.4375, 0.03125, 0.375, 0.03125, 0.5, 0.03125, 0.5625, 0.0, 0.5625, 0.0, 0.5, 0.03125, 0.4375, 0.03125, 0.5, 0.0, 0.5, 0.0, 0.4375, 0.03125, 0.375, 0.03125, 0.4375, 0.0, 0.4375, 0.0, 0.375, 0.03125, 0.3125, 0.03125, 0.375, 0.0, 0.375, 0.0, 0.3125, 0.03125, 0.625, 0.03125, 0.6875, 0.0, 0.6875, 0.0, 0.625, 0.03125, 0.5625, 0.03125, 0.625, 0.0, 0.625, 0.0, 0.5625, 1.0, 0.625, 1.0, 0.6875, 0.9687, 0.6875, 0.9688, 0.625, 1.0, 0.5625, 1.0, 0.625, 0.9688, 0.625, 0.9687, 0.5625, 1.0, 0.5, 1.0, 0.5625, 0.9687, 0.5625, 0.9687, 0.5, 1.0, 0.4375, 1.0, 0.5, 0.9687, 0.5, 0.9687, 0.4375, 1.0, 0.375, 1.0, 0.4375, 0.9687, 0.4375, 0.9688, 0.375, 1.0, 0.3125, 1.0, 0.375, 0.9688, 0.375, 0.9687, 0.3125, 0.9687, 0.4375, 0.9687, 0.5, 0.9375, 0.5, 0.9375, 0.4375, 0.9688, 0.375, 0.9687, 0.4375, 0.9375, 0.4375, 0.9375, 0.375, 0.9687, 0.3125, 0.9688, 0.375, 0.9375, 0.375, 0.9375, 0.3125, 0.9688, 0.625, 0.9687, 0.6875, 0.9375, 0.6875, 0.9375, 0.625, 0.9687, 0.5625, 0.9688, 0.625, 0.9375, 0.625, 0.9375, 0.5625, 0.9687, 0.5, 0.9687, 0.5625, 0.9375, 0.5625, 0.9375, 0.5, 0.9375, 0.625, 0.9375, 0.6875, 0.9062, 0.6875, 0.9062, 0.625, 0.9375, 0.5625, 0.9375, 0.625, 0.9062, 0.625, 0.9062, 0.5625, 0.9375, 0.5, 0.9375, 0.5625, 0.9062, 0.5625, 0.9062, 0.5, 0.9375, 0.4375, 0.9375, 0.5, 0.9062, 0.5, 0.9062, 0.4375, 0.9375, 0.375, 0.9375, 0.4375, 0.9062, 0.4375, 0.9062, 0.375, 0.9375, 0.3125, 0.9375, 0.375, 0.9062, 0.375, 0.9062, 0.3125, 0.9062, 0.4375, 0.9062, 0.5, 0.875, 0.5, 0.875, 0.4375, 0.9062, 0.375, 0.9062, 0.4375, 0.875, 0.4375, 0.875, 0.375, 0.9062, 0.3125, 0.9062, 0.375, 0.875, 0.375, 0.875, 0.3125, 0.9062, 0.625, 0.9062, 0.6875, 0.875, 0.6875, 0.875, 0.625, 0.9062, 0.5625, 0.9062, 0.625, 0.875, 0.625, 0.875, 0.5625, 0.9062, 0.5, 0.9062, 0.5625, 0.875, 0.5625, 0.875, 0.5, 0.875, 0.625, 0.875, 0.6875, 0.8437, 0.6875, 0.8438, 0.625, 0.875, 0.5625, 0.875, 0.625, 0.8438, 0.625, 0.8437, 0.5625, 0.875, 0.5, 0.875, 0.5625, 0.8437, 0.5625, 0.8438, 0.5, 0.875, 0.4375, 0.875, 0.5, 0.8438, 0.5, 0.8437, 0.4375, 0.875, 0.375, 0.875, 0.4375, 0.8437, 0.4375, 0.8438, 0.375, 0.875, 0.3125, 0.875, 0.375, 0.8438, 0.375, 0.8437, 0.3125, 0.8438, 0.375, 0.8437, 0.4375, 0.8125, 0.4375, 0.8125, 0.375, 0.8437, 0.3125, 0.8438, 0.375, 0.8125, 0.375, 0.8125, 0.3125, 0.8438, 0.625, 0.8437, 0.6875, 0.8125, 0.6875, 0.8125, 0.625, 0.8437, 0.5625, 0.8438, 0.625, 0.8125, 0.625, 0.8125, 0.5625, 0.8438, 0.5, 0.8437, 0.5625, 0.8125, 0.5625, 0.8125, 0.5, 0.8437, 0.4375, 0.8438, 0.5, 0.8125, 0.5, 0.8125, 0.4375, 0.8125, 0.625, 0.8125, 0.6875, 0.7812, 0.6875, 0.7812, 0.625, 0.8125, 0.5625, 0.8125, 0.625, 0.7812, 0.625, 0.7812, 0.5625, 0.8125, 0.5, 0.8125, 0.5625, 0.7812, 0.5625, 0.7812, 0.5, 0.8125, 0.4375, 0.8125, 0.5, 0.7812, 0.5, 0.7812, 0.4375, 0.8125, 0.375, 0.8125, 0.4375, 0.7812, 0.4375, 0.7812, 0.375, 0.8125, 0.3125, 0.8125, 0.375, 0.7812, 0.375, 0.7812, 0.3125, 0.7812, 0.375, 0.7812, 0.4375, 0.75, 0.4375, 0.75, 0.375, 0.7812, 0.3125, 0.7812, 0.375, 0.75, 0.375, 0.75, 0.3125, 0.7812, 0.625, 0.7812, 0.6875, 0.75, 0.6875, 0.75, 0.625, 0.7812, 0.5625, 0.7812, 0.625, 0.75, 0.625, 0.75, 0.5625, 0.7812, 0.5, 0.7812, 0.5625, 0.75, 0.5625, 0.75, 0.5, 0.7812, 0.4375, 0.7812, 0.5, 0.75, 0.5, 0.75, 0.4375, 1.966, 1.164, 1.472, 1.164, 1.472, 0.5677, 1.966, 0.5677, 1.452, -0.1949, 1.946, -0.1949, 1.946, 0.4019, 1.452, 0.4019, 1.472, 1.164, 1.966, 1.164, 1.966, 1.761, 1.472, 1.761, 1.452, -0.7917, 1.946, -0.7917, 1.946, -0.1949, 1.452, -0.1949, -0.9825, 1.184, -0.4886, 1.184, -0.4886, 1.781, -0.9825, 1.781, 1.946, -0.1949, 1.452, -0.1949, 1.452, -0.7917, 1.946, -0.7917, -0.4829, -0.1592, -0.9768, -0.1592, -0.9768, -0.756, -0.4829, -0.756, -0.4886, 1.184, -0.9825, 1.184, -0.9825, 0.5874, -0.4886, 0.5874, -0.9825, 0.5874, -0.4886, 0.5874, -0.4886, 1.184, -0.9825, 1.184, 1.966, 1.761, 1.472, 1.761, 1.472, 1.164, 1.966, 1.164, 1.297, -0.05219, 1.297, 0.5446, 1.111, 0.5446, 1.111, -0.05219, 1.297, 1.183, 1.297, 1.779, 1.111, 1.779, 1.111, 1.183, -0.3086, -0.05219, -0.3086, -0.649, -0.1233, -0.649, -0.1233, -0.05219, 1.297, 0.5858, 1.111, 0.5858, 1.111, 0.5446, 1.297, 0.5446, 1.472, 0.5677, 1.966, 0.5677, 1.966, 1.164, 1.472, 1.164, -0.1233, 0.5858, -0.3086, 0.5858, -0.3086, 0.5446, -0.1233, 0.5446, -0.3086, 1.779, -0.1233, 1.779, -0.1233, 1.821, -0.3086, 1.821, 1.946, 0.4019, 1.452, 0.4019, 1.452, -0.1949, 1.946, -0.1949, -0.3086, 0.5446, -0.1233, 0.5446, -0.1233, 0.5858, -0.3086, 0.5858, -0.4829, 0.4376, -0.9768, 0.4376, -0.9768, -0.1592, -0.4829, -0.1592, -0.9768, -0.756, -0.4829, -0.756, -0.4829, -0.1592, -0.9768, -0.1592, -0.4886, 1.781, -0.9825, 1.781, -0.9825, 1.184, -0.4886, 1.184, 0.1643, -0.4406, 0.1643, -0.4771, 0.1724, -0.4771, 0.1724, -0.4406, 1.297, 1.779, 1.297, 1.183, 1.326, 1.212, 1.338, 1.779, -0.4829, -0.756, -0.9768, -0.756, -0.9768, -0.7972, -0.4829, -0.7972, 1.472, 1.164, 1.472, 1.761, 1.431, 1.761, 1.443, 1.194, -0.3086, 0.5858, -0.3086, 1.183, -0.3377, 1.153, -0.3497, 0.5858, -0.4886, 1.781, -0.4886, 1.184, -0.4595, 1.213, -0.4475, 1.781, 1.297, 0.5446, 1.297, -0.05219, 1.326, -0.02308, 1.338, 0.5446, -0.3086, -0.05219, -0.3086, 0.5446, -0.3497, 0.5446, -0.3377, -0.02308, 1.946, -0.1949, 1.946, -0.7917, 1.987, -0.7917, 1.975, -0.224, -0.4886, 1.184, -0.4886, 0.5874, -0.4475, 0.5874, -0.4595, 1.155, -0.3086, -0.649, -0.3086, -0.05219, -0.3377, -0.08129, -0.3497, -0.649, -0.3086, -0.649, -0.3086, -0.05219, -0.3377, -0.08129, -0.3497, -0.649, -0.4829, -0.1592, -0.4829, -0.756, -0.4417, -0.756, -0.4538, -0.1883, -0.4829, 0.4376, -0.4829, -0.1592, -0.4538, -0.1301, -0.4417, 0.4376, 1.297, -0.05219, 1.297, -0.649, 1.338, -0.649, 1.326, -0.08129, -0.3086, 0.5858, -0.3086, 1.183, -0.3377, 1.153, -0.3497, 0.5858, -0.4886, 1.184, -0.4886, 0.5874, -0.4475, 0.5874, -0.4595, 1.155, 1.297, -0.05219, 1.111, -0.05219, 1.111, -0.649, 1.297, -0.649, -0.3086, 0.5446, -0.3086, -0.05219, -0.1233, -0.05219, -0.1233, 0.5446, -0.4886, 0.5874, -0.9825, 0.5874, -0.9825, 0.5463, -0.4886, 0.5463, -0.1233, -0.05219, -0.1233, 0.5446, -0.3086, 0.5446, -0.3086, -0.05219, -0.9768, 0.4376, -0.4829, 0.4376, -0.4829, 0.4788, -0.9768, 0.4788, 1.297, -0.649, 1.297, -0.05219, 1.111, -0.05219, 1.111, -0.649, -0.4829, -0.756, -0.9768, -0.756, -0.9768, -0.7972, -0.4829, -0.7972, -0.1233, 1.183, -0.1233, 1.779, -0.3086, 1.779, -0.3086, 1.183, 1.452, 0.4019, 1.946, 0.4019, 1.946, 0.443, 1.452, 0.443, 1.297, 0.5858, 1.297, 1.183, 1.111, 1.183, 1.111, 0.5858, 1.946, -0.7917, 1.452, -0.7917, 1.452, -0.8329, 1.946, -0.8329, 1.111, 1.183, 1.111, 0.5858, 1.297, 0.5858, 1.297, 1.183, -0.4829, -0.1592, -0.4829, -0.756, -0.4417, -0.756, -0.4538, -0.1883, 1.966, 0.5677, 1.472, 0.5677, 1.472, 0.5265, 1.966, 0.5265, -0.3086, 1.779, -0.3086, 1.183, -0.1233, 1.183, -0.1233, 1.779, -0.9768, -0.1592, -0.4829, -0.1592, -0.4829, 0.4376, -0.9768, 0.4376, 0.8686, -0.4852, 0.8686, -0.4771, 0.8604, -0.4771, 0.8604, -0.4852, 0.6365, -0.4852, 0.6365, -0.4771, 0.6284, -0.4771, 0.6284, -0.4852, 0.4044, -0.4852, 0.4044, -0.4771, 0.3963, -0.4771, 0.3963, -0.4852, 0.1724, -0.4852, 0.1724, -0.4771, 0.1643, -0.4771, 0.1643, -0.4852, 0.1643, -0.4852, 0.1724, -0.4852, 0.1724, -0.4771, 0.1643, -0.4771, 0.3963, -0.4852, 0.4044, -0.4852, 0.4044, -0.4771, 0.3963, -0.4771, 0.6284, -0.4852, 0.6365, -0.4852, 0.6365, -0.4771, 0.6284, -0.4771, 0.8604, -0.4852, 0.8686, -0.4852, 0.8686, -0.4771, 0.8604, -0.4771, 0.1643, -0.4852, 0.1643, -0.5826, 0.1724, -0.5826, 0.1724, -0.4852, 0.3963, -0.4852, 0.3963, -0.5826, 0.4044, -0.5826, 0.4044, -0.4852, 0.6284, -0.4852, 0.6284, -0.5826, 0.6365, -0.5826, 0.6365, -0.4852, 0.8604, -0.4852, 0.8604, -0.5826, 0.8686, -0.5826, 0.8686, -0.4852, 0.8686, -0.5826, 0.8686, -0.4852, 0.8604, -0.4852, 0.8604, -0.5826, 0.6365, -0.5826, 0.6365, -0.4852, 0.6284, -0.4852, 0.6284, -0.5826, 0.4044, -0.5826, 0.4044, -0.4852, 0.3963, -0.4852, 0.3963, -0.5826, 0.1724, -0.5826, 0.1724, -0.4852, 0.1643, -0.4852, 0.1643, -0.5826, 0.0523, -0.4852, 0.1643, -0.4852, 0.1643, -0.4771, 0.0523, -0.4771, 0.2844, -0.4852, 0.3963, -0.4852, 0.3963, -0.4771, 0.2844, -0.4771, 0.5164, -0.4852, 0.6284, -0.4852, 0.6284, -0.4771, 0.5164, -0.4771, 0.7485, -0.4852, 0.8604, -0.4852, 0.8604, -0.4771, 0.7485, -0.4771, 0.8686, -0.4852, 0.9805, -0.4852, 0.9805, -0.4771, 0.8686, -0.4771, 0.6365, -0.4852, 0.7485, -0.4852, 0.7485, -0.4771, 0.6365, -0.4771, 0.4044, -0.4852, 0.5164, -0.4852, 0.5164, -0.4771, 0.4044, -0.4771, 0.1724, -0.4852, 0.2844, -0.4852, 0.2844, -0.4771, 0.1724, -0.4771, 0.8686, -0.4771, 0.8686, -0.4406, 0.8604, -0.4406, 0.8604, -0.4771, 0.6365, -0.4771, 0.6365, -0.4406, 0.6284, -0.4406, 0.6284, -0.4771, 0.4044, -0.4771, 0.4044, -0.4406, 0.3963, -0.4406, 0.3963, -0.4771, 0.1724, -0.4771, 0.1724, -0.4406, 0.1643, -0.4406, 0.1643, -0.4771, 0.9805, -0.4771, 0.8686, -0.4771, 0.8686, -0.4852, 0.9805, -0.4852, 0.8604, -0.4771, 0.7485, -0.4771, 0.7485, -0.4852, 0.8604, -0.4852, 0.7485, -0.4771, 0.6365, -0.4771, 0.6365, -0.4852, 0.7485, -0.4852, 0.6284, -0.4771, 0.5164, -0.4771, 0.5164, -0.4852, 0.6284, -0.4852, 0.5164, -0.4771, 0.4044, -0.4771, 0.4044, -0.4852, 0.5164, -0.4852, 0.3963, -0.4771, 0.2844, -0.4771, 0.2844, -0.4852, 0.3963, -0.4852, 0.2844, -0.4771, 0.1724, -0.4771, 0.1724, -0.4852, 0.2844, -0.4852, 0.1643, -0.4771, 0.0523, -0.4771, 0.0523, -0.4852, 0.1643, -0.4852, 1.452, 0.4019, 1.946, 0.4019, 1.946, 0.443, 1.452, 0.443, 1.472, 1.164, 1.472, 1.761, 1.431, 1.761, 1.443, 1.194, -0.4886, 1.781, -0.4886, 1.184, -0.4595, 1.213, -0.4475, 1.781, 1.946, -0.7917, 1.452, -0.7917, 1.452, -0.8329, 1.946, -0.8329, -0.3086, 1.183, -0.3086, 1.779, -0.3497, 1.779, -0.3377, 1.212, -0.3086, 1.183, -0.3086, 1.779, -0.3497, 1.779, -0.3377, 1.212, 1.966, 0.5677, 1.472, 0.5677, 1.472, 0.5265, 1.966, 0.5265, 1.472, 0.5677, 1.472, 1.164, 1.443, 1.135, 1.431, 0.5677, 1.472, 0.5677, 1.472, 1.164, 1.443, 1.135, 1.431, 0.5677, 1.472, 1.761, 1.966, 1.761, 1.966, 1.802, 1.472, 1.802, 1.297, 1.779, 1.297, 1.183, 1.326, 1.212, 1.338, 1.779, 1.297, 1.183, 1.297, 0.5858, 1.338, 0.5858, 1.326, 1.153, -0.9825, 1.781, -0.4886, 1.781, -0.4886, 1.822, -0.9825, 1.822, 1.946, 0.4019, 1.946, -0.1949, 1.975, -0.1658, 1.987, 0.4019, -0.4886, 0.5874, -0.9825, 0.5874, -0.9825, 0.5463, -0.4886, 0.5463, 1.946, -0.1949, 1.946, -0.7917, 1.987, -0.7917, 1.975, -0.224, 1.297, -0.05219, 1.297, -0.649, 1.338, -0.649, 1.326, -0.08129, -0.9768, 0.4376, -0.4829, 0.4376, -0.4829, 0.4788, -0.9768, 0.4788, 1.297, 1.183, 1.297, 0.5858, 1.338, 0.5858, 1.326, 1.153, -0.4829, 0.4376, -0.4829, -0.1592, -0.4538, -0.1301, -0.4417, 0.4376, -0.9825, 1.781, -0.4886, 1.781, -0.4886, 1.822, -0.9825, 1.822, 1.946, 0.4019, 1.946, -0.1949, 1.975, -0.1658, 1.987, 0.4019, -0.3086, -0.05219, -0.3086, 0.5446, -0.3497, 0.5446, -0.3377, -0.02308, 1.472, 1.761, 1.966, 1.761, 1.966, 1.802, 1.472, 1.802, 1.297, 0.5446, 1.297, -0.05219, 1.326, -0.02308, 1.338, 0.5446, 0.8604, -0.4406, 0.8604, -0.4771, 0.8686, -0.4771, 0.8686, -0.4406, 0.6284, -0.4406, 0.6284, -0.4771, 0.6365, -0.4771, 0.6365, -0.4406, 0.3963, -0.4406, 0.3963, -0.4771, 0.4044, -0.4771, 0.4044, -0.4406, 1.111, 0.5446, 1.111, -0.05219, 1.297, -0.05219, 1.297, 0.5446, 1.111, 1.779, 1.297, 1.779, 1.297, 1.821, 1.111, 1.821, 1.111, 1.779, 1.111, 1.183, 1.297, 1.183, 1.297, 1.779, -0.1233, 0.5858, -0.3086, 0.5858, -0.3086, 0.5446, -0.1233, 0.5446, -0.1233, 0.5858, -0.1233, 1.183, -0.3086, 1.183, -0.3086, 0.5858, -0.1233, -0.649, -0.3086, -0.649, -0.3086, -0.6901, -0.1233, -0.6901, -0.1233, -0.649, -0.1233, -0.05219, -0.3086, -0.05219, -0.3086, -0.649, -0.1233, 1.183, -0.3086, 1.183, -0.3086, 0.5858, -0.1233, 0.5858, 1.297, -0.649, 1.111, -0.649, 1.111, -0.6901, 1.297, -0.6901, -0.1233, -0.649, -0.3086, -0.649, -0.3086, -0.6901, -0.1233, -0.6901, 1.111, 0.5446, 1.297, 0.5446, 1.297, 0.5858, 1.111, 0.5858, -0.3086, 0.5446, -0.1233, 0.5446, -0.1233, 0.5858, -0.3086, 0.5858, 1.111, 1.779, 1.297, 1.779, 1.297, 1.821, 1.111, 1.821, 1.297, -0.649, 1.111, -0.649, 1.111, -0.6901, 1.297, -0.6901, -0.3086, 1.779, -0.1233, 1.779, -0.1233, 1.821, -0.3086, 1.821, 1.297, 0.5858, 1.111, 0.5858, 1.111, 0.5446, 1.297, 0.5446, 1.111, 0.5446, 1.297, 0.5446, 1.297, 0.5858, 1.111, 0.5858, -0.08219, 0.5858, 0.4735, 1.141, -0.1233, 1.183, -0.1233, 0.5858, 1.07, 0.5858, 0.5146, 1.141, -0.08219, 0.5446, 0.4735, -0.01103, 1.07, 0.5446, 0.5146, -0.01103, 0.5146, -0.05219, 1.111, -0.05219, 0.4735, -0.01103, 0.5146, -0.01103, 1.07, 0.5446, 1.07, 0.5858, 1.111, 1.183, 0.5146, 1.141, 1.07, 0.5858, 1.111, 0.5858, 0.4735, -0.01103, -0.08219, 0.5446, -0.1233, 0.5446, -0.1233, -0.05219, 0.4735, 1.141, -0.08219, 0.5858, -0.08219, 0.5446, 0.5146, 1.141, -0.08219, 0.5858, 0.4735, 1.141, 0.4735, 1.183, -0.1233, 1.183, -0.08219, 0.5858, -0.1233, 1.183, -0.1233, 0.5858, 1.07, 0.5446, 1.111, -0.05219, 1.111, 0.5446, 0.4735, -0.01103, -0.1233, -0.05219, 0.4735, -0.05219, 0.5146, 1.141, 1.111, 1.183, 0.5146, 1.183, -0.08219, 0.5446, 0.5146, 1.141, 0.4735, 1.141, -0.08219, 0.5858, 0.5146, 1.141, -0.08219, 0.5446, 0.4735, -0.01103, 1.07, 0.5858, 1.07, 0.5446, 0.5146, -0.01103, 1.111, -0.05219, 1.111, 0.5446, 1.07, 0.5858, 0.4735, -0.01103, 0.5146, -0.01103, 1.07, 0.5446, 0.4735, -0.01103, -0.08219, 0.5446, -0.1233, -0.05219, 0.4735, -0.05219, 1.07, 0.5858, 1.111, 0.5858, 1.111, 1.183, 1.111, 1.183, 0.5146, 1.183, 0.5146, 1.141, 1.07, 0.5858, 1.111, -0.05219, 0.5146, -0.01103, 0.5146, -0.05219, -0.1233, -0.05219, -0.08219, 0.5446, -0.1233, 0.5446, -0.1233, 1.183, 0.4735, 1.141, 0.4735, 1.183])
_uv.active_render = True
_uv = me_sphere.uv_layers.new(name='LightMap')
_uv.uv.foreach_set('vector', [0.75, 0.375, 0.75, 0.4375, 0.7188, 0.4375, 0.7188, 0.375, 0.75, 0.3125, 0.75, 0.375, 0.7188, 0.375, 0.7188, 0.3125, 0.75, 0.625, 0.75, 0.6875, 0.7188, 0.6875, 0.7188, 0.625, 0.75, 0.5625, 0.75, 0.625, 0.7188, 0.625, 0.7188, 0.5625, 0.75, 0.5, 0.75, 0.5625, 0.7188, 0.5625, 0.7188, 0.5, 0.75, 0.4375, 0.75, 0.5, 0.7188, 0.5, 0.7188, 0.4375, 0.7188, 0.4375, 0.7188, 0.5, 0.6875, 0.5, 0.6875, 0.4375, 0.7188, 0.375, 0.7188, 0.4375, 0.6875, 0.4375, 0.6875, 0.375, 0.7188, 0.3125, 0.7188, 0.375, 0.6875, 0.375, 0.6875, 0.3125, 0.7188, 0.625, 0.7188, 0.6875, 0.6875, 0.6875, 0.6875, 0.625, 0.7188, 0.5625, 0.7188, 0.625, 0.6875, 0.625, 0.6875, 0.5625, 0.7188, 0.5, 0.7188, 0.5625, 0.6875, 0.5625, 0.6875, 0.5, 0.6875, 0.625, 0.6875, 0.6875, 0.6562, 0.6875, 0.6562, 0.625, 0.6875, 0.5625, 0.6875, 0.625, 0.6562, 0.625, 0.6562, 0.5625, 0.6875, 0.5, 0.6875, 0.5625, 0.6562, 0.5625, 0.6562, 0.5, 0.6875, 0.4375, 0.6875, 0.5, 0.6562, 0.5, 0.6562, 0.4375, 0.6875, 0.375, 0.6875, 0.4375, 0.6562, 0.4375, 0.6562, 0.375, 0.6875, 0.3125, 0.6875, 0.375, 0.6562, 0.375, 0.6562, 0.3125, 0.6562, 0.4375, 0.6562, 0.5, 0.625, 0.5, 0.625, 0.4375, 0.6562, 0.375, 0.6562, 0.4375, 0.625, 0.4375, 0.625, 0.375, 0.6562, 0.3125, 0.6562, 0.375, 0.625, 0.375, 0.625, 0.3125, 0.6562, 0.625, 0.6562, 0.6875, 0.625, 0.6875, 0.625, 0.625, 0.6562, 0.5625, 0.6562, 0.625, 0.625, 0.625, 0.625, 0.5625, 0.6562, 0.5, 0.6562, 0.5625, 0.625, 0.5625, 0.625, 0.5, 0.625, 0.625, 0.625, 0.6875, 0.5938, 0.6875, 0.5938, 0.625, 0.625, 0.5625, 0.625, 0.625, 0.5938, 0.625, 0.5938, 0.5625, 0.625, 0.5, 0.625, 0.5625, 0.5938, 0.5625, 0.5938, 0.5, 0.625, 0.4375, 0.625, 0.5, 0.5938, 0.5, 0.5938, 0.4375, 0.625, 0.375, 0.625, 0.4375, 0.5938, 0.4375, 0.5938, 0.375, 0.625, 0.3125, 0.625, 0.375, 0.5938, 0.375, 0.5938, 0.3125, 0.5938, 0.375, 0.5938, 0.4375, 0.5625, 0.4375, 0.5625, 0.375, 0.5938, 0.3125, 0.5938, 0.375, 0.5625, 0.375, 0.5625, 0.3125, 0.5938, 0.625, 0.5938, 0.6875, 0.5625, 0.6875, 0.5625, 0.625, 0.5938, 0.5625, 0.5938, 0.625, 0.5625, 0.625, 0.5625, 0.5625, 0.5938, 0.5, 0.5938, 0.5625, 0.5625, 0.5625, 0.5625, 0.5, 0.5938, 0.4375, 0.5938, 0.5, 0.5625, 0.5, 0.5625, 0.4375, 0.5625, 0.5625, 0.5625, 0.625, 0.5312, 0.625, 0.5312, 0.5625, 0.5625, 0.5, 0.5625, 0.5625, 0.5312, 0.5625, 0.5312, 0.5, 0.5625, 0.4375, 0.5625, 0.5, 0.5312, 0.5, 0.5312, 0.4375, 0.5625, 0.375, 0.5625, 0.4375, 0.5312, 0.4375, 0.5312, 0.375, 0.5625, 0.3125, 0.5625, 0.375, 0.5312, 0.375, 0.5312, 0.3125, 0.5625, 0.625, 0.5625, 0.6875, 0.5312, 0.6875, 0.5312, 0.625, 0.5312, 0.3125, 0.5312, 0.375, 0.5, 0.375, 0.5, 0.3125, 0.5312, 0.625, 0.5312, 0.6875, 0.5, 0.6875, 0.5, 0.625, 0.5312, 0.5625, 0.5312, 0.625, 0.5, 0.625, 0.5, 0.5625, 0.5312, 0.5, 0.5312, 0.5625, 0.5, 0.5625, 0.5, 0.5, 0.5312, 0.4375, 0.5312, 0.5, 0.5, 0.5, 0.5, 0.4375, 0.5312, 0.375, 0.5312, 0.4375, 0.5, 0.4375, 0.5, 0.375, 0.5, 0.5625, 0.5, 0.625, 0.4688, 0.625, 0.4688, 0.5625, 0.5, 0.5, 0.5, 0.5625, 0.4688, 0.5625, 0.4688, 0.5, 0.5, 0.4375, 0.5, 0.5, 0.4688, 0.5, 0.4688, 0.4375, 0.5, 0.375, 0.5, 0.4375, 0.4688, 0.4375, 0.4688, 0.375, 0.5, 0.3125, 0.5, 0.375, 0.4688, 0.375, 0.4688, 0.3125, 0.5, 0.625, 0.5, 0.6875, 0.4688, 0.6875, 0.4688, 0.625, 0.4688, 0.3125, 0.4688, 0.375, 0.4375, 0.375, 0.4375, 0.3125, 0.4688, 0.625, 0.4688, 0.6875, 0.4375, 0.6875, 0.4375, 0.625, 0.4688, 0.5625, 0.4688, 0.625, 0.4375, 0.625, 0.4375, 0.5625, 0.4688, 0.5, 0.4688, 0.5625, 0.4375, 0.5625, 0.4375, 0.5, 0.4688, 0.4375, 0.4688, 0.5, 0.4375, 0.5, 0.4375, 0.4375, 0.4688, 0.375, 0.4688, 0.4375, 0.4375, 0.4375, 0.4375, 0.375, 0.4375, 0.5, 0.4375, 0.5625, 0.4062, 0.5625, 0.4062, 0.5, 0.4375, 0.4375, 0.4375, 0.5, 0.4062, 0.5, 0.4062, 0.4375, 0.4375, 0.375, 0.4375, 0.4375, 0.4062, 0.4375, 0.4062, 0.375, 0.4375, 0.3125, 0.4375, 0.375, 0.4062, 0.375, 0.4062, 0.3125, 0.4375, 0.625, 0.4375, 0.6875, 0.4062, 0.6875, 0.4062, 0.625, 0.4375, 0.5625, 0.4375, 0.625, 0.4062, 0.625, 0.4062, 0.5625, 0.4062, 0.625, 0.4062, 0.6875, 0.375, 0.6875, 0.375, 0.625, 0.4062, 0.5625, 0.4062, 0.625, 0.375, 0.625, 0.375, 0.5625, 0.4062, 0.5, 0.4062, 0.5625, 0.375, 0.5625, 0.375, 0.5, 0.4062, 0.4375, 0.4062, 0.5, 0.375, 0.5, 0.375, 0.4375, 0.4062, 0.375, 0.4062, 0.4375, 0.375, 0.4375, 0.375, 0.375, 0.4062, 0.3125, 0.4062, 0.375, 0.375, 0.375, 0.375, 0.3125, 0.375, 0.5, 0.375, 0.5625, 0.3438, 0.5625, 0.3438, 0.5, 0.375, 0.4375, 0.375, 0.5, 0.3438, 0.5, 0.3438, 0.4375, 0.375, 0.375, 0.375, 0.4375, 0.3438, 0.4375, 0.3438, 0.375, 0.375, 0.3125, 0.375, 0.375, 0.3438, 0.375, 0.3438, 0.3125, 0.375, 0.625, 0.375, 0.6875, 0.3438, 0.6875, 0.3438, 0.625, 0.375, 0.5625, 0.375, 0.625, 0.3438, 0.625, 0.3438, 0.5625, 0.3438, 0.625, 0.3438, 0.6875, 0.3125, 0.6875, 0.3125, 0.625, 0.3438, 0.5625, 0.3438, 0.625, 0.3125, 0.625, 0.3125, 0.5625, 0.3438, 0.5, 0.3438, 0.5625, 0.3125, 0.5625, 0.3125, 0.5, 0.3438, 0.4375, 0.3438, 0.5, 0.3125, 0.5, 0.3125, 0.4375, 0.3438, 0.375, 0.3438, 0.4375, 0.3125, 0.4375, 0.3125, 0.375, 0.3438, 0.3125, 0.3438, 0.375, 0.3125, 0.375, 0.3125, 0.3125, 0.3125, 0.4375, 0.3125, 0.5, 0.2812, 0.5, 0.2812, 0.4375, 0.3125, 0.375, 0.3125, 0.4375, 0.2812, 0.4375, 0.2812, 0.375, 0.3125, 0.3125, 0.3125, 0.375, 0.2812, 0.375, 0.2812, 0.3125, 0.3125, 0.625, 0.3125, 0.6875, 0.2812, 0.6875, 0.2812, 0.625, 0.3125, 0.5625, 0.3125, 0.625, 0.2812, 0.625, 0.2812, 0.5625, 0.3125, 0.5, 0.3125, 0.5625, 0.2812, 0.5625, 0.2812, 0.5, 0.2812, 0.625, 0.2812, 0.6875, 0.25, 0.6875, 0.25, 0.625, 0.2812, 0.5625, 0.2812, 0.625, 0.25, 0.625, 0.25, 0.5625, 0.2812, 0.5, 0.2812, 0.5625, 0.25, 0.5625, 0.25, 0.5, 0.2812, 0.4375, 0.2812, 0.5, 0.25, 0.5, 0.25, 0.4375, 0.2812, 0.375, 0.2812, 0.4375, 0.25, 0.4375, 0.25, 0.375, 0.2812, 0.3125, 0.2812, 0.375, 0.25, 0.375, 0.25, 0.3125, 0.25, 0.375, 0.25, 0.4375, 0.2188, 0.4375, 0.2188, 0.375, 0.25, 0.3125, 0.25, 0.375, 0.2188, 0.375, 0.2188, 0.3125, 0.25, 0.625, 0.25, 0.6875, 0.2188, 0.6875, 0.2188, 0.625, 0.25, 0.5625, 0.25, 0.625, 0.2188, 0.625, 0.2188, 0.5625, 0.25, 0.5, 0.25, 0.5625, 0.2188, 0.5625, 0.2188, 0.5, 0.25, 0.4375, 0.25, 0.5, 0.2188, 0.5, 0.2188, 0.4375, 0.2188, 0.625, 0.2188, 0.6875, 0.1875, 0.6875, 0.1875, 0.625, 0.2188, 0.5625, 0.2188, 0.625, 0.1875, 0.625, 0.1875, 0.5625, 0.2188, 0.5, 0.2188, 0.5625, 0.1875, 0.5625, 0.1875, 0.5, 0.2188, 0.4375, 0.2188, 0.5, 0.1875, 0.5, 0.1875, 0.4375, 0.2188, 0.375, 0.2188, 0.4375, 0.1875, 0.4375, 0.1875, 0.375, 0.2188, 0.3125, 0.2188, 0.375, 0.1875, 0.375, 0.1875, 0.3125, 0.1875, 0.375, 0.1875, 0.4375, 0.1562, 0.4375, 0.1563, 0.375, 0.1875, 0.3125, 0.1875, 0.375, 0.1563, 0.375, 0.1562, 0.3125, 0.1875, 0.625, 0.1875, 0.6875, 0.1562, 0.6875, 0.1563, 0.625, 0.1875, 0.5625, 0.1875, 0.625, 0.1563, 0.625, 0.1562, 0.5625, 0.1875, 0.5, 0.1875, 0.5625, 0.1562, 0.5625, 0.1562, 0.5, 0.1875, 0.4375, 0.1875, 0.5, 0.1562, 0.5, 0.1562, 0.4375, 0.1562, 0.5625, 0.1563, 0.625, 0.125, 0.625, 0.125, 0.5625, 0.1562, 0.5, 0.1562, 0.5625, 0.125, 0.5625, 0.125, 0.5, 0.1562, 0.4375, 0.1562, 0.5, 0.125, 0.5, 0.125, 0.4375, 0.1563, 0.375, 0.1562, 0.4375, 0.125, 0.4375, 0.125, 0.375, 0.1562, 0.3125, 0.1563, 0.375, 0.125, 0.375, 0.125, 0.3125, 0.1563, 0.625, 0.1562, 0.6875, 0.125, 0.6875, 0.125, 0.625, 0.125, 0.3125, 0.125, 0.375, 0.09375, 0.375, 0.09375, 0.3125, 0.125, 0.625, 0.125, 0.6875, 0.09375, 0.6875, 0.09375, 0.625, 0.125, 0.5625, 0.125, 0.625, 0.09375, 0.625, 0.09375, 0.5625, 0.125, 0.5, 0.125, 0.5625, 0.09375, 0.5625, 0.09375, 0.5, 0.125, 0.4375, 0.125, 0.5, 0.09375, 0.5, 0.09375, 0.4375, 0.125, 0.375, 0.125, 0.4375, 0.09375, 0.4375, 0.09375, 0.375, 0.09375, 0.5625, 0.09375, 0.625, 0.0625, 0.625, 0.0625, 0.5625, 0.09375, 0.5, 0.09375, 0.5625, 0.0625, 0.5625, 0.0625, 0.5, 0.09375, 0.4375, 0.09375, 0.5, 0.0625, 0.5, 0.0625, 0.4375, 0.09375, 0.375, 0.09375, 0.4375, 0.0625, 0.4375, 0.0625, 0.375, 0.09375, 0.3125, 0.09375, 0.375, 0.0625, 0.375, 0.0625, 0.3125, 0.09375, 0.625, 0.09375, 0.6875, 0.0625, 0.6875, 0.0625, 0.625, 0.0625, 0.3125, 0.0625, 0.375, 0.03125, 0.375, 0.03125, 0.3125, 0.0625, 0.625, 0.0625, 0.6875, 0.03125, 0.6875, 0.03125, 0.625, 0.0625, 0.5625, 0.0625, 0.625, 0.03125, 0.625, 0.03125, 0.5625, 0.0625, 0.5, 0.0625, 0.5625, 0.03125, 0.5625, 0.03125, 0.5, 0.0625, 0.4375, 0.0625, 0.5, 0.03125, 0.5, 0.03125, 0.4375, 0.0625, 0.375, 0.0625, 0.4375, 0.03125, 0.4375, 0.03125, 0.375, 0.03125, 0.5, 0.03125, 0.5625, 0.0, 0.5625, 0.0, 0.5, 0.03125, 0.4375, 0.03125, 0.5, 0.0, 0.5, 0.0, 0.4375, 0.03125, 0.375, 0.03125, 0.4375, 0.0, 0.4375, 0.0, 0.375, 0.03125, 0.3125, 0.03125, 0.375, 0.0, 0.375, 0.0, 0.3125, 0.03125, 0.625, 0.03125, 0.6875, 0.0, 0.6875, 0.0, 0.625, 0.03125, 0.5625, 0.03125, 0.625, 0.0, 0.625, 0.0, 0.5625, 1.0, 0.625, 1.0, 0.6875, 0.9687, 0.6875, 0.9688, 0.625, 1.0, 0.5625, 1.0, 0.625, 0.9688, 0.625, 0.9687, 0.5625, 1.0, 0.5, 1.0, 0.5625, 0.9687, 0.5625, 0.9687, 0.5, 1.0, 0.4375, 1.0, 0.5, 0.9687, 0.5, 0.9687, 0.4375, 1.0, 0.375, 1.0, 0.4375, 0.9687, 0.4375, 0.9688, 0.375, 1.0, 0.3125, 1.0, 0.375, 0.9688, 0.375, 0.9687, 0.3125, 0.9687, 0.4375, 0.9687, 0.5, 0.9375, 0.5, 0.9375, 0.4375, 0.9688, 0.375, 0.9687, 0.4375, 0.9375, 0.4375, 0.9375, 0.375, 0.9687, 0.3125, 0.9688, 0.375, 0.9375, 0.375, 0.9375, 0.3125, 0.9688, 0.625, 0.9687, 0.6875, 0.9375, 0.6875, 0.9375, 0.625, 0.9687, 0.5625, 0.9688, 0.625, 0.9375, 0.625, 0.9375, 0.5625, 0.9687, 0.5, 0.9687, 0.5625, 0.9375, 0.5625, 0.9375, 0.5, 0.9375, 0.625, 0.9375, 0.6875, 0.9062, 0.6875, 0.9062, 0.625, 0.9375, 0.5625, 0.9375, 0.625, 0.9062, 0.625, 0.9062, 0.5625, 0.9375, 0.5, 0.9375, 0.5625, 0.9062, 0.5625, 0.9062, 0.5, 0.9375, 0.4375, 0.9375, 0.5, 0.9062, 0.5, 0.9062, 0.4375, 0.9375, 0.375, 0.9375, 0.4375, 0.9062, 0.4375, 0.9062, 0.375, 0.9375, 0.3125, 0.9375, 0.375, 0.9062, 0.375, 0.9062, 0.3125, 0.9062, 0.4375, 0.9062, 0.5, 0.875, 0.5, 0.875, 0.4375, 0.9062, 0.375, 0.9062, 0.4375, 0.875, 0.4375, 0.875, 0.375, 0.9062, 0.3125, 0.9062, 0.375, 0.875, 0.375, 0.875, 0.3125, 0.9062, 0.625, 0.9062, 0.6875, 0.875, 0.6875, 0.875, 0.625, 0.9062, 0.5625, 0.9062, 0.625, 0.875, 0.625, 0.875, 0.5625, 0.9062, 0.5, 0.9062, 0.5625, 0.875, 0.5625, 0.875, 0.5, 0.875, 0.625, 0.875, 0.6875, 0.8437, 0.6875, 0.8438, 0.625, 0.875, 0.5625, 0.875, 0.625, 0.8438, 0.625, 0.8437, 0.5625, 0.875, 0.5, 0.875, 0.5625, 0.8437, 0.5625, 0.8438, 0.5, 0.875, 0.4375, 0.875, 0.5, 0.8438, 0.5, 0.8437, 0.4375, 0.875, 0.375, 0.875, 0.4375, 0.8437, 0.4375, 0.8438, 0.375, 0.875, 0.3125, 0.875, 0.375, 0.8438, 0.375, 0.8437, 0.3125, 0.8438, 0.375, 0.8437, 0.4375, 0.8125, 0.4375, 0.8125, 0.375, 0.8437, 0.3125, 0.8438, 0.375, 0.8125, 0.375, 0.8125, 0.3125, 0.8438, 0.625, 0.8437, 0.6875, 0.8125, 0.6875, 0.8125, 0.625, 0.8437, 0.5625, 0.8438, 0.625, 0.8125, 0.625, 0.8125, 0.5625, 0.8438, 0.5, 0.8437, 0.5625, 0.8125, 0.5625, 0.8125, 0.5, 0.8437, 0.4375, 0.8438, 0.5, 0.8125, 0.5, 0.8125, 0.4375, 0.8125, 0.625, 0.8125, 0.6875, 0.7812, 0.6875, 0.7812, 0.625, 0.8125, 0.5625, 0.8125, 0.625, 0.7812, 0.625, 0.7812, 0.5625, 0.8125, 0.5, 0.8125, 0.5625, 0.7812, 0.5625, 0.7812, 0.5, 0.8125, 0.4375, 0.8125, 0.5, 0.7812, 0.5, 0.7812, 0.4375, 0.8125, 0.375, 0.8125, 0.4375, 0.7812, 0.4375, 0.7812, 0.375, 0.8125, 0.3125, 0.8125, 0.375, 0.7812, 0.375, 0.7812, 0.3125, 0.7812, 0.375, 0.7812, 0.4375, 0.75, 0.4375, 0.75, 0.375, 0.7812, 0.3125, 0.7812, 0.375, 0.75, 0.375, 0.75, 0.3125, 0.7812, 0.625, 0.7812, 0.6875, 0.75, 0.6875, 0.75, 0.625, 0.7812, 0.5625, 0.7812, 0.625, 0.75, 0.625, 0.75, 0.5625, 0.7812, 0.5, 0.7812, 0.5625, 0.75, 0.5625, 0.75, 0.5, 0.7812, 0.4375, 0.7812, 0.5, 0.75, 0.5, 0.75, 0.4375, 0.4971, 0.6217, 0.3997, 0.6217, 0.3997, 0.5041, 0.4971, 0.5041, 0.6037, 0.6217, 0.7011, 0.6217, 0.7011, 0.7394, 0.6037, 0.7394, 0.489, 0.8739, 0.3916, 0.8739, 0.3916, 0.7562, 0.489, 0.7562, 0.6037, 0.5041, 0.7011, 0.5041, 0.7011, 0.6217, 0.6037, 0.6217, 0.7098, 0.6217, 0.8072, 0.6217, 0.8072, 0.7394, 0.7098, 0.7394, 0.595, 0.6217, 0.4976, 0.6217, 0.4976, 0.5041, 0.595, 0.5041, 0.3829, 0.6217, 0.2855, 0.6217, 0.2855, 0.5041, 0.3829, 0.5041, 0.3829, 0.8739, 0.2855, 0.8739, 0.2855, 0.7562, 0.3829, 0.7562, 0.7098, 0.5041, 0.8072, 0.5041, 0.8072, 0.6217, 0.7098, 0.6217, 0.4971, 0.7394, 0.3997, 0.7394, 0.3997, 0.6217, 0.4971, 0.6217, 0.6101, 0.1261, 0.6101, 0.2438, 0.5736, 0.2438, 0.5736, 0.1261, 0.6101, 0.3696, 0.6101, 0.4873, 0.5736, 0.4873, 0.5736, 0.3696, 0.2936, 0.1261, 0.2936, 0.0084, 0.3301, 0.0084, 0.3301, 0.1261, 0.9435, 0.2519, 0.9069, 0.2519, 0.9069, 0.2438, 0.9435, 0.2438, 0.489, 0.9916, 0.3916, 0.9916, 0.3916, 0.8739, 0.489, 0.8739, 0.3301, 0.2519, 0.2936, 0.2519, 0.2936, 0.2438, 0.3301, 0.2438, 0.6269, 0.4873, 0.6635, 0.4873, 0.6635, 0.4954, 0.6269, 0.4954, 0.595, 0.7394, 0.4976, 0.7394, 0.4976, 0.6217, 0.595, 0.6217, 0.6269, 0.2438, 0.6635, 0.2438, 0.6635, 0.2519, 0.6269, 0.2519, 0.3829, 0.7394, 0.2855, 0.7394, 0.2855, 0.6217, 0.3829, 0.6217, 0.8159, 0.5041, 0.9133, 0.5041, 0.9133, 0.6217, 0.8159, 0.6217, 0.3829, 0.9916, 0.2855, 0.9916, 0.2855, 0.8739, 0.3829, 0.8739, 0.0002842, 0.1123, 0.03681, 0.1123, 0.03681, 0.1204, 0.0002842, 0.1204, 0.6101, 0.4873, 0.6101, 0.3696, 0.6159, 0.3753, 0.6183, 0.4873, 0.9133, 0.5041, 0.8159, 0.5041, 0.8159, 0.4959, 0.9133, 0.4959, 0.489, 0.8739, 0.489, 0.7562, 0.4971, 0.7562, 0.4947, 0.8682, 0.6269, 0.2519, 0.6269, 0.3696, 0.6212, 0.3638, 0.6188, 0.2519, 0.8072, 0.7394, 0.8072, 0.6217, 0.8129, 0.6275, 0.8153, 0.7394, 0.6101, 0.2438, 0.6101, 0.1261, 0.6159, 0.1318, 0.6183, 0.2438, 0.6269, 0.1261, 0.6269, 0.2438, 0.6188, 0.2438, 0.6212, 0.1318, 0.595, 0.6217, 0.595, 0.5041, 0.6032, 0.5041, 0.6008, 0.616, 0.8072, 0.6217, 0.8072, 0.5041, 0.8153, 0.5041, 0.8129, 0.616, 0.2936, 0.0084, 0.2936, 0.1261, 0.2879, 0.1203, 0.2855, 0.0084, 0.6269, 0.0084, 0.6269, 0.1261, 0.6212, 0.1203, 0.6188, 0.0084, 0.3829, 0.6217, 0.3829, 0.5041, 0.391, 0.5041, 0.3886, 0.616, 0.9133, 0.7394, 0.9133, 0.6217, 0.919, 0.6275, 0.9214, 0.7394, 0.9435, 0.1261, 0.9435, 0.0084, 0.9516, 0.0084, 0.9492, 0.1203, 0.2936, 0.2519, 0.2936, 0.3696, 0.2879, 0.3638, 0.2855, 0.2519, 0.3829, 0.8739, 0.3829, 0.7562, 0.391, 0.7562, 0.3886, 0.8682, 0.9435, 0.1261, 0.9069, 0.1261, 0.9069, 0.0084, 0.9435, 0.0084, 0.2936, 0.2438, 0.2936, 0.1261, 0.3301, 0.1261, 0.3301, 0.2438, 0.3829, 0.7562, 0.2855, 0.7562, 0.2855, 0.7481, 0.3829, 0.7481, 0.6635, 0.1261, 0.6635, 0.2438, 0.6269, 0.2438, 0.6269, 0.1261, 0.2855, 0.7394, 0.3829, 0.7394, 0.3829, 0.7475, 0.2855, 0.7475, 0.6101, 0.0084, 0.6101, 0.1261, 0.5736, 0.1261, 0.5736, 0.0084, 0.3829, 0.5041, 0.2855, 0.5041, 0.2855, 0.4959, 0.3829, 0.4959, 0.6635, 0.3696, 0.6635, 0.4873, 0.6269, 0.4873, 0.6269, 0.3696, 0.4976, 0.7394, 0.595, 0.7394, 0.595, 0.7475, 0.4976, 0.7475, 0.6101, 0.2519, 0.6101, 0.3696, 0.5736, 0.3696, 0.5736, 0.2519, 0.595, 0.5041, 0.4976, 0.5041, 0.4976, 0.4959, 0.595, 0.4959, 0.9069, 0.3696, 0.9069, 0.2519, 0.9435, 0.2519, 0.9435, 0.3696, 0.9133, 0.6217, 0.9133, 0.5041, 0.9214, 0.5041, 0.919, 0.616, 0.3916, 0.9916, 0.489, 0.9916, 0.489, 0.9997, 0.3916, 0.9997, 0.2936, 0.4873, 0.2936, 0.3696, 0.3301, 0.3696, 0.3301, 0.4873, 0.8159, 0.6217, 0.9133, 0.6217, 0.9133, 0.7394, 0.8159, 0.7394, 0.2403, 0.1123, 0.2484, 0.1123, 0.2484, 0.1204, 0.2403, 0.1204, 0.2403, 0.3443, 0.2484, 0.3443, 0.2484, 0.3524, 0.2403, 0.3524, 0.2403, 0.5764, 0.2484, 0.5764, 0.2484, 0.5845, 0.2403, 0.5845, 0.2403, 0.8084, 0.2484, 0.8084, 0.2484, 0.8165, 0.2403, 0.8165, 0.04492, 0.1123, 0.04492, 0.1204, 0.03681, 0.1204, 0.03681, 0.1123, 0.04492, 0.3443, 0.04492, 0.3524, 0.03681, 0.3524, 0.03681, 0.3443, 0.04492, 0.5764, 0.04492, 0.5845, 0.03681, 0.5845, 0.03681, 0.5764, 0.04492, 0.8084, 0.04492, 0.8165, 0.03681, 0.8165, 0.03681, 0.8084, 0.04492, 0.1123, 0.1423, 0.1123, 0.1423, 0.1204, 0.04492, 0.1204, 0.04492, 0.3443, 0.1423, 0.3443, 0.1423, 0.3524, 0.04492, 0.3524, 0.04492, 0.5764, 0.1423, 0.5764, 0.1423, 0.5845, 0.04492, 0.5845, 0.04492, 0.8084, 0.1423, 0.8084, 0.1423, 0.8165, 0.04492, 0.8165, 0.1429, 0.1123, 0.2403, 0.1123, 0.2403, 0.1204, 0.1429, 0.1204, 0.1429, 0.3443, 0.2403, 0.3443, 0.2403, 0.3524, 0.1429, 0.3524, 0.1429, 0.5764, 0.2403, 0.5764, 0.2403, 0.5845, 0.1429, 0.5845, 0.1429, 0.8084, 0.2403, 0.8084, 0.2403, 0.8165, 0.1429, 0.8165, 0.2403, 0.9285, 0.2403, 0.8165, 0.2484, 0.8165, 0.2484, 0.9285, 0.2403, 0.6965, 0.2403, 0.5845, 0.2484, 0.5845, 0.2484, 0.6965, 0.2403, 0.4644, 0.2403, 0.3524, 0.2484, 0.3524, 0.2484, 0.4644, 0.2403, 0.2323, 0.2403, 0.1204, 0.2484, 0.1204, 0.2484, 0.2323, 0.2403, 0.1123, 0.2403, 0.0002842, 0.2484, 0.0002842, 0.2484, 0.1123, 0.2403, 0.3443, 0.2403, 0.2323, 0.2484, 0.2323, 0.2484, 0.3443, 0.2403, 0.5764, 0.2403, 0.4644, 0.2484, 0.4644, 0.2484, 0.5764, 0.2403, 0.8084, 0.2403, 0.6965, 0.2484, 0.6965, 0.2484, 0.8084, 0.2484, 0.1123, 0.2849, 0.1123, 0.2849, 0.1204, 0.2484, 0.1204, 0.2484, 0.3443, 0.2849, 0.3443, 0.2849, 0.3524, 0.2484, 0.3524, 0.2484, 0.5764, 0.2849, 0.5764, 0.2849, 0.5845, 0.2484, 0.5845, 0.2484, 0.8084, 0.2849, 0.8084, 0.2849, 0.8165, 0.2484, 0.8165, 0.03681, 0.9285, 0.03681, 0.8165, 0.04492, 0.8165, 0.04492, 0.9285, 0.03681, 0.8084, 0.03681, 0.6965, 0.04492, 0.6965, 0.04492, 0.8084, 0.03681, 0.6965, 0.03681, 0.5845, 0.04492, 0.5845, 0.04492, 0.6965, 0.03681, 0.5764, 0.03681, 0.4644, 0.04492, 0.4644, 0.04492, 0.5764, 0.03681, 0.4644, 0.03681, 0.3524, 0.04492, 0.3524, 0.04492, 0.4644, 0.03681, 0.3443, 0.03681, 0.2323, 0.04492, 0.2323, 0.04492, 0.3443, 0.03681, 0.2323, 0.03681, 0.1204, 0.04492, 0.1204, 0.04492, 0.2323, 0.03681, 0.1123, 0.03681, 0.0002843, 0.04492, 0.0002842, 0.04492, 0.1123, 0.6037, 0.7394, 0.7011, 0.7394, 0.7011, 0.7475, 0.6037, 0.7475, 0.3997, 0.6217, 0.3997, 0.7394, 0.3916, 0.7394, 0.3939, 0.6275, 0.3829, 0.9916, 0.3829, 0.8739, 0.3886, 0.8797, 0.391, 0.9916, 0.7011, 0.5041, 0.6037, 0.5041, 0.6037, 0.4959, 0.7011, 0.4959, 0.6269, 0.3696, 0.6269, 0.4873, 0.6188, 0.4873, 0.6212, 0.3753, 0.2936, 0.3696, 0.2936, 0.4873, 0.2855, 0.4873, 0.2879, 0.3753, 0.4971, 0.5041, 0.3997, 0.5041, 0.3997, 0.4959, 0.4971, 0.4959, 0.3997, 0.5041, 0.3997, 0.6217, 0.3939, 0.616, 0.3916, 0.5041, 0.489, 0.9916, 0.489, 0.8739, 0.4947, 0.8797, 0.4971, 0.9916, 0.3997, 0.7394, 0.4971, 0.7394, 0.4971, 0.7475, 0.3997, 0.7475, 0.9435, 0.4873, 0.9435, 0.3696, 0.9492, 0.3753, 0.9516, 0.4873, 0.6101, 0.3696, 0.6101, 0.2519, 0.6183, 0.2519, 0.6159, 0.3638, 0.7098, 0.7394, 0.8072, 0.7394, 0.8072, 0.7475, 0.7098, 0.7475, 0.595, 0.7394, 0.595, 0.6217, 0.6008, 0.6275, 0.6032, 0.7394, 0.8072, 0.5041, 0.7098, 0.5041, 0.7098, 0.4959, 0.8072, 0.4959, 0.7011, 0.6217, 0.7011, 0.5041, 0.7092, 0.5041, 0.7069, 0.616, 0.6101, 0.1261, 0.6101, 0.0084, 0.6183, 0.0084, 0.6159, 0.1203, 0.8159, 0.7394, 0.9133, 0.7394, 0.9133, 0.7475, 0.8159, 0.7475, 0.9435, 0.3696, 0.9435, 0.2519, 0.9516, 0.2519, 0.9492, 0.3638, 0.3829, 0.7394, 0.3829, 0.6217, 0.3886, 0.6275, 0.391, 0.7394, 0.2855, 0.9916, 0.3829, 0.9916, 0.3829, 0.9997, 0.2855, 0.9997, 0.7011, 0.7394, 0.7011, 0.6217, 0.7069, 0.6275, 0.7092, 0.7394, 0.2936, 0.1261, 0.2936, 0.2438, 0.2855, 0.2438, 0.2879, 0.1318, 0.489, 0.7562, 0.3916, 0.7562, 0.3916, 0.7481, 0.489, 0.7481, 0.9435, 0.2438, 0.9435, 0.1261, 0.9492, 0.1318, 0.9516, 0.2438, 0.0002842, 0.8084, 0.03681, 0.8084, 0.03681, 0.8165, 0.0002842, 0.8165, 0.0002842, 0.5764, 0.03681, 0.5764, 0.03681, 0.5845, 0.0002842, 0.5845, 0.0002841, 0.3443, 0.03681, 0.3443, 0.03681, 0.3524, 0.0002841, 0.3524, 0.9069, 0.2438, 0.9069, 0.1261, 0.9435, 0.1261, 0.9435, 0.2438, 0.9069, 0.4873, 0.9435, 0.4873, 0.9435, 0.4954, 0.9069, 0.4954, 0.9069, 0.4873, 0.9069, 0.3696, 0.9435, 0.3696, 0.9435, 0.4873, 0.6635, 0.2519, 0.6269, 0.2519, 0.6269, 0.2438, 0.6635, 0.2438, 0.6635, 0.2519, 0.6635, 0.3696, 0.6269, 0.3696, 0.6269, 0.2519, 0.6635, 0.0084, 0.6269, 0.0084, 0.6269, 0.0002841, 0.6635, 0.0002842, 0.6635, 0.0084, 0.6635, 0.1261, 0.6269, 0.1261, 0.6269, 0.0084, 0.3301, 0.3696, 0.2936, 0.3696, 0.2936, 0.2519, 0.3301, 0.2519, 0.9435, 0.0084, 0.9069, 0.0084, 0.9069, 0.0002841, 0.9435, 0.0002841, 0.3301, 0.0084, 0.2936, 0.0084, 0.2936, 0.0002841, 0.3301, 0.0002841, 0.5736, 0.2438, 0.6101, 0.2438, 0.6101, 0.2519, 0.5736, 0.2519, 0.2936, 0.2438, 0.3301, 0.2438, 0.3301, 0.2519, 0.2936, 0.2519, 0.5736, 0.4873, 0.6101, 0.4873, 0.6101, 0.4954, 0.5736, 0.4954, 0.6101, 0.0084, 0.5736, 0.0084, 0.5736, 0.0002842, 0.6101, 0.0002842, 0.2936, 0.4873, 0.3301, 0.4873, 0.3301, 0.4954, 0.2936, 0.4954, 0.6101, 0.2519, 0.5736, 0.2519, 0.5736, 0.2438, 0.6101, 0.2438, 0.9069, 0.2438, 0.9435, 0.2438, 0.9435, 0.2519, 0.9069, 0.2519, 0.3382, 0.2519, 0.4478, 0.3615, 0.3301, 0.3696, 0.3301, 0.2519, 0.8988, 0.2519, 0.7893, 0.3615, 0.6716, 0.2438, 0.7811, 0.1342, 0.8988, 0.2438, 0.7893, 0.1342, 0.7893, 0.1261, 0.9069, 0.1261, 0.7811, 0.1342, 0.7893, 0.1342, 0.8988, 0.2438, 0.8988, 0.2519, 0.9069, 0.3696, 0.7893, 0.3615, 0.8988, 0.2519, 0.9069, 0.2519, 0.7811, 0.1342, 0.6716, 0.2438, 0.6635, 0.2438, 0.6635, 0.1261, 0.4478, 0.3615, 0.3382, 0.2519, 0.3382, 0.2438, 0.4559, 0.3615, 0.6716, 0.2519, 0.7811, 0.3615, 0.7811, 0.3696, 0.6635, 0.3696, 0.6716, 0.2519, 0.6635, 0.3696, 0.6635, 0.2519, 0.8988, 0.2438, 0.9069, 0.1261, 0.9069, 0.2438, 0.7811, 0.1342, 0.6635, 0.1261, 0.7811, 0.1261, 0.7893, 0.3615, 0.9069, 0.3696, 0.7893, 0.3696, 0.6716, 0.2438, 0.7893, 0.3615, 0.7811, 0.3615, 0.6716, 0.2519, 0.4559, 0.3615, 0.3382, 0.2438, 0.4478, 0.1342, 0.5655, 0.2519, 0.5655, 0.2438, 0.4559, 0.1342, 0.5736, 0.1261, 0.5736, 0.2438, 0.5655, 0.2519, 0.4478, 0.1342, 0.4559, 0.1342, 0.5655, 0.2438, 0.4478, 0.1342, 0.3382, 0.2438, 0.3301, 0.1261, 0.4478, 0.1261, 0.5655, 0.2519, 0.5736, 0.2519, 0.5736, 0.3696, 0.5736, 0.3696, 0.4559, 0.3696, 0.4559, 0.3615, 0.5655, 0.2519, 0.5736, 0.1261, 0.4559, 0.1342, 0.4559, 0.1261, 0.3301, 0.1261, 0.3382, 0.2438, 0.3301, 0.2438, 0.3301, 0.3696, 0.4478, 0.3615, 0.4478, 0.3696])
me_sphere.materials.append(None)
me_sphere.materials.append(None)
me_sphere.update()

# ---- objects
ob_medmonument_col = bpy.data.objects.new('MedMonument-col', me_sphere)

# ---- transforms, parenting, visibility, modifiers, constraints
ob_medmonument_col.location = (0.0, 0.0, 2.5)

# ---- collection membership
scene.collection.objects.link(ob_medmonument_col)

# ---- scene / render settings (as saved in the file)
scene.frame_start = 1; scene.frame_end = 250; scene.frame_set(1)
scene.render.engine = 'BLENDER_EEVEE_NEXT'
scene.view_settings.view_transform = 'Filmic'
bpy.context.view_layer.update()

# ---- added for rendering (the .blend has no active camera and no usable light): camera, sun
cam_auto = bpy.data.cameras.new('AutoCamera')
cam_auto.lens = 50.0
cam_auto.sensor_width = 36.0
cam_auto.clip_end = 1000.0
ob_auto_camera = bpy.data.objects.new('AutoCamera', cam_auto)
scene.collection.objects.link(ob_auto_camera)
ob_auto_camera.location = (6.0671, -7.28052, 7.35368)
ob_auto_camera.rotation_euler = (1.09748, -7.21219e-08, 0.694738)
scene.camera = ob_auto_camera
light_auto_sun = bpy.data.lights.new('AutoSun', 'SUN')
light_auto_sun.energy = 3.0
light_auto_sun.angle = 0.0523599
ob_auto_sun = bpy.data.objects.new('AutoSun', light_auto_sun)
scene.collection.objects.link(ob_auto_sun)
ob_auto_sun.rotation_euler = (0.872665, 0.174533, 0.523599)
bpy.context.view_layer.update()
